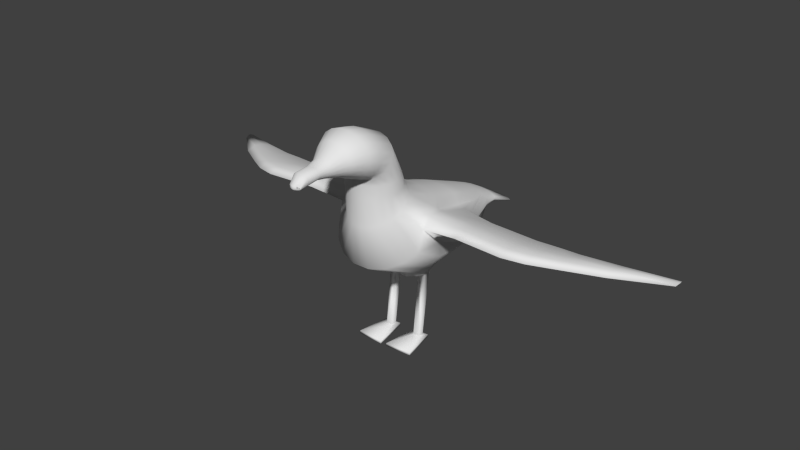 # Source: gaviota.blend  (saved by Blender 2.72.0; exported with 4.5.12 LTS)
import bpy
from mathutils import Matrix  # noqa: F401  (used for matrix-valued properties, if any)

bpy.ops.wm.read_factory_settings(use_empty=True)
scene = bpy.context.scene
scene.name = 'Scene'

# ---- collections
col_collection_1 = bpy.data.collections.new('Collection 1'); scene.collection.children.link(col_collection_1)

# ---- materials (node trees are filled in below, after node groups)
mat_material__2 = bpy.data.materials.new('Material__2')
mat_material__2.alpha_threshold = 0.0
mat_material__2.use_transparent_shadow = False
mat_material__2.roughness = 0.5

# ---- material node trees

# ---- world
world_world = bpy.data.worlds.new('World'); scene.world = world_world
world_world.color = (0.05088, 0.05088, 0.05088)
world_world.use_sun_shadow = False
world_world.sun_shadow_jitter_overblur = 0.0
world_world.cycles.sampling_method = 'MANUAL'
world_world.cycles.sample_map_resolution = 256

# ---- meshes
me_cylinder001 = bpy.data.meshes.new('Cylinder001')
me_cylinder001.from_pydata([(0.7973, 1.873, 2.407), (0.7494, 1.838, 2.407), (0.6235, 1.979, 1.909), (0.6633, 2.05, 1.909), (0.6114, 1.807, 2.407), (0.5087, 1.917, 1.909), (0.3999, 1.783, 2.407), (0.3329, 1.871, 1.909), (0.1405, 1.771, 2.407), (0.1173, 1.846, 1.909), (0.00253, 1.771, 2.407), (0.00253, 1.846, 1.909), (0.1405, 1.974, 2.407), (0.3999, 1.962, 2.407), (0.3329, 2.228, 1.909), (0.1173, 2.253, 1.909), (0.6114, 1.939, 2.407), (0.5087, 2.182, 1.909), (0.7494, 1.908, 2.407), (0.6235, 2.12, 1.909), (0.7431, 2.128, 1.445), (0.6984, 2.015, 1.445), (0.5698, 1.916, 1.445), (0.3728, 1.843, 1.445), (0.1311, 1.803, 1.445), (0.00253, 1.803, 1.445), (0.3728, 2.414, 1.445), (0.1311, 2.453, 1.445), (0.5698, 2.34, 1.445), (0.6984, 2.241, 1.445), (1.084, 1.91, 0.62), (1.102, 2.111, 0.3574), (0.8845, 1.715, 0.6191), (0.5782, 1.57, 0.6183), (0.2024, 1.494, 0.618), (0.00253, 1.494, 0.618), (0.5782, 2.692, 0.6239), (0.2024, 2.769, 0.6243), (0.8845, 2.548, 0.6232), (1.032, 2.348, 0.2917), (1.217, 1.845, -0.07272), (1.243, 2.043, -0.3123), (0.9923, 1.59, -0.1188), (0.6486, 1.4, -0.153), (0.2269, 1.3, -0.1712), (0.00253, 1.3, -0.1712), (0.6486, 2.869, 0.1124), (0.2269, 2.97, 0.1306), (0.8994, 2.68, -0.03521), (1.165, 2.719, -0.2009), (1.217, 1.856, -1.179), (1.243, 2.271, -1.255), (0.9923, 1.527, -1.312), (0.6486, 1.28, -1.411), (0.00253, 1.148, -1.463), (0.2269, 1.148, -1.463), (0.6486, 3.105, -0.6455), (0.2269, 3.218, -0.593), (0.9337, 2.885, -0.8876), (1.165, 2.994, -1.075), (1.217, 2.305, -2.043), (1.243, 2.85, -1.888), (0.9923, 2.07, -2.332), (0.6486, 1.893, -2.548), (0.2269, 1.799, -2.663), (0.00253, 1.799, -2.663), (0.6486, 3.226, -0.8946), (0.2269, 3.313, -0.7837), (0.9923, 3.061, -1.104), (1.165, 3.084, -1.579), (0.6863, 3.103, -2.275), (0.7301, 3.205, -2.004), (0.5599, 3.012, -2.514), (0.3663, 2.945, -2.691), (0.1289, 2.91, -2.786), (0.00253, 2.91, -2.786), (0.3663, 3.465, -1.316), (0.1289, 3.501, -1.222), (0.5599, 3.398, -1.494), (0.6863, 3.308, -1.732), (0.6863, 3.716, -2.345), (0.7301, 3.752, -2.127), (0.5599, 3.685, -2.537), (0.3663, 3.662, -2.68), (0.1289, 3.65, -2.756), (0.00253, 3.65, -2.756), (0.3663, 3.842, -1.574), (0.1289, 3.854, -1.498), (0.5599, 3.819, -1.716), (0.6863, 3.787, -1.908), (0.6863, 4.04, -2.405), (0.7301, 4.066, -2.201), (0.5599, 4.017, -2.584), (0.3663, 4.0, -2.717), (0.1289, 3.991, -2.788), (0.00253, 3.991, -2.788), (0.3663, 4.133, -1.686), (0.1289, 4.142, -1.615), (0.5599, 4.116, -1.819), (0.6863, 4.093, -1.998), (0.6114, 1.873, 2.407), (0.6863, 4.411, -2.551), (0.7301, 4.573, -2.425), (0.5599, 4.268, -2.661), (0.3663, 4.161, -2.743), (0.1289, 4.105, -2.8), (0.00253, 4.105, -2.8), (0.3663, 4.985, -2.108), (0.1289, 5.041, -2.064), (0.5599, 4.879, -2.19), (0.6863, 4.736, -2.3), (0.6863, 4.526, -2.789), (0.7301, 4.729, -2.762), (0.5599, 4.347, -2.813), (0.3663, 4.214, -2.831), (0.1289, 4.144, -2.84), (0.00253, 4.144, -2.84), (0.3663, 5.245, -2.693), (0.1289, 5.315, -2.683), (0.5599, 5.112, -2.711), (0.6863, 4.933, -2.735), (0.6812, 4.621, -3.109), (0.7248, 4.824, -3.117), (0.5558, 4.442, -3.101), (0.3636, 4.309, -3.096), (0.1279, 4.238, -3.093), (0.00253, 4.238, -3.093), (0.3636, 5.34, -3.139), (0.1279, 5.411, -3.141), (0.5558, 5.207, -3.133), (0.6812, 5.028, -3.126), (0.4851, 4.68, -3.488), (0.5161, 4.824, -3.494), (0.3959, 4.552, -3.483), (0.2593, 4.458, -3.479), (0.09171, 4.407, -3.477), (0.00253, 4.407, -3.477), (0.2593, 5.191, -3.509), (0.09171, 5.241, -3.511), (0.3959, 5.096, -3.505), (0.4851, 4.969, -3.5), (0.2527, 4.658, -3.908), (0.2667, 4.743, -3.909), (0.2047, 4.592, -3.907), (0.1268, 4.543, -3.905), (0.04186, 4.518, -3.904), (0.00253, 4.518, -3.904), (0.1264, 4.939, -3.916), (0.04186, 4.959, -3.917), (0.2043, 4.896, -3.914), (0.2525, 4.829, -3.911), (0.2116, 4.679, -4.181), (0.2277, 4.735, -4.185), (0.1703, 4.629, -4.179), (0.1087, 4.593, -4.178), (0.03436, 4.573, -4.177), (0.00253, 4.572, -4.177), (0.1215, 4.865, -4.194), (0.04889, 4.878, -4.195), (0.1797, 4.835, -4.191), (0.2166, 4.79, -4.188), (0.2006, 4.64, -4.524), (0.2135, 4.72, -4.533), (0.1641, 4.596, -4.524), (0.1081, 4.56, -4.525), (0.03436, 4.544, -4.524), (0.00253, 4.544, -4.524), (0.1187, 4.843, -4.555), (0.04889, 4.852, -4.559), (0.1692, 4.82, -4.547), (0.2025, 4.78, -4.538), (0.1532, 4.574, -4.72), (0.1532, 4.574, -4.72), (0.1652, 4.593, -4.72), (0.1253, 4.559, -4.73), (0.08555, 4.548, -4.75), (0.03137, 4.543, -4.772), (0.00253, 4.542, -4.776), (0.095, 4.65, -4.766), (0.04354, 4.657, -4.791), (0.1322, 4.634, -4.742), (0.1571, 4.614, -4.727), (0.09486, 4.65, -4.764), (0.00253, 1.974, 2.407), (0.00253, 1.873, 2.407), (0.1405, 1.873, 2.407), (0.3999, 1.873, 2.407), (0.1322, 4.634, -4.741), (0.1293, 4.592, -4.745), (0.09124, 4.591, -4.773), (0.03789, 4.59, -4.8), (2.172, 2.161, 0.007461), (2.17, 2.419, -0.07067), (2.176, 2.364, -0.5649), (2.174, 2.76, -0.47), (2.176, 2.66, -1.406), (2.174, 3.01, -1.204), (2.176, 2.96, -1.962), (2.174, 3.091, -1.704), (6.622, 2.425, 0.08826), (6.666, 2.47, 0.2206), (6.657, 2.461, 0.2996), (6.562, 2.366, 0.1988), (3.485, 2.297, -0.04105), (4.011, 2.306, -0.04334), (4.01, 2.485, -0.1403), (3.484, 2.486, -0.1361), (4.012, 2.504, -0.5927), (3.485, 2.512, -0.6637), (4.011, 2.738, -0.4816), (3.485, 2.762, -0.5557), (4.012, 2.711, -1.38), (3.485, 2.747, -1.49), (4.011, 2.936, -1.146), (3.485, 2.979, -1.263), (4.012, 2.924, -1.906), (3.485, 2.971, -2.072), (4.011, 3.011, -1.583), (3.485, 3.061, -1.762), (5.471, 2.285, 0.1924), (5.47, 2.424, 0.1149), (4.521, 2.484, -0.09779), (4.522, 2.321, -0.01192), (4.523, 2.491, -0.5066), (5.474, 2.414, -0.1852), (5.471, 2.589, -0.09341), (4.522, 2.701, -0.4071), (5.474, 2.514, -0.6013), (4.523, 2.655, -1.119), (5.472, 2.71, -0.4072), (4.522, 2.868, -0.9089), (5.473, 2.685, -0.9451), (4.523, 2.852, -1.594), (5.472, 2.758, -0.6617), (4.522, 2.932, -1.298), (6.513, 2.324, 0.4348), (6.567, 2.378, 0.4135), (6.55, 2.355, 0.3132), (6.623, 2.429, 0.3665), (0.2693, 1.152, -0.2975), (0.6062, 1.232, -0.283), (0.6062, 1.136, -1.288), (0.2693, 1.031, -1.33), (0.3432, 0.9836, -0.7113), (0.5323, 1.02, -0.7088), (0.5323, 0.9767, -0.8855), (0.3432, 0.9291, -0.8929), (0.3473, -0.7254, -0.9402), (0.5281, -0.7254, -0.9381), (0.5281, -0.7254, -1.082), (0.3473, -0.7255, -1.088), (0.2402, -0.7254, -0.8968), (0.6527, -0.7254, -0.8833), (0.803, -0.7254, -1.816), (0.0899, -0.7254, -1.855), (0.2402, -0.8062, -0.8968), (0.6527, -0.8062, -0.8833), (0.803, -0.8062, -1.816), (0.0899, -0.8063, -1.855), (0.00253, 2.253, 1.909), (0.00253, 2.453, 1.445), (0.00253, 2.769, 0.6243), (0.00253, 2.97, 0.1306), (0.00253, 3.218, -0.593), (0.00253, 3.313, -0.7837), (0.00253, 3.501, -1.222), (0.00253, 3.854, -1.498), (0.00253, 4.142, -1.615), (0.00253, 5.041, -2.064), (0.00253, 5.315, -2.683), (0.00253, 5.411, -3.141), (0.00253, 5.241, -3.511), (0.00253, 4.959, -3.917), (0.00253, 4.877, -4.195), (0.00253, 4.851, -4.559), (0.00253, 4.656, -4.798), (0.00253, 4.589, -4.805), (-0.7923, 1.873, 2.407), (-0.6583, 2.05, 1.909), (-0.6184, 1.979, 1.909), (-0.7443, 1.838, 2.407), (-0.5037, 1.917, 1.909), (-0.6063, 1.807, 2.407), (-0.3279, 1.871, 1.909), (-0.3949, 1.783, 2.407), (-0.1122, 1.846, 1.909), (-0.1355, 1.771, 2.407), (-0.1355, 1.974, 2.407), (-0.1122, 2.253, 1.909), (-0.3279, 2.228, 1.909), (-0.3949, 1.962, 2.407), (-0.5037, 2.182, 1.909), (-0.6063, 1.939, 2.407), (-0.6184, 2.12, 1.909), (-0.7443, 1.908, 2.407), (-0.738, 2.128, 1.445), (-0.6934, 2.015, 1.445), (-0.5648, 1.916, 1.445), (-0.3677, 1.843, 1.445), (-0.1261, 1.803, 1.445), (-0.1261, 2.453, 1.445), (-0.3677, 2.414, 1.445), (-0.5648, 2.34, 1.445), (-0.6934, 2.241, 1.445), (-1.097, 2.111, 0.3574), (-1.079, 1.91, 0.62), (-0.8794, 1.715, 0.6191), (-0.5731, 1.57, 0.6183), (-0.1974, 1.494, 0.618), (-0.1974, 2.769, 0.6243), (-0.5731, 2.692, 0.6239), (-0.8794, 2.548, 0.6232), (-1.027, 2.348, 0.2917), (-1.238, 2.043, -0.3123), (-1.212, 1.845, -0.07272), (-0.9873, 1.59, -0.1188), (-0.6435, 1.4, -0.153), (-0.2218, 1.3, -0.1712), (-0.2218, 2.97, 0.1306), (-0.6435, 2.869, 0.1124), (-0.8943, 2.68, -0.03521), (-1.16, 2.719, -0.2009), (-1.238, 2.271, -1.255), (-1.212, 1.856, -1.179), (-0.9873, 1.527, -1.312), (-0.6435, 1.28, -1.411), (-0.2218, 1.148, -1.463), (-0.2218, 3.218, -0.593), (-0.6435, 3.105, -0.6455), (-0.9286, 2.885, -0.8876), (-1.16, 2.994, -1.075), (-1.238, 2.85, -1.888), (-1.212, 2.305, -2.043), (-0.9873, 2.07, -2.332), (-0.6435, 1.893, -2.548), (-0.2218, 1.799, -2.663), (-0.2218, 3.313, -0.7837), (-0.6435, 3.226, -0.8946), (-0.9873, 3.061, -1.104), (-1.16, 3.084, -1.579), (-0.7251, 3.205, -2.004), (-0.6812, 3.103, -2.275), (-0.5549, 3.012, -2.514), (-0.3613, 2.945, -2.691), (-0.1238, 2.91, -2.786), (-0.1238, 3.501, -1.222), (-0.3613, 3.465, -1.316), (-0.5548, 3.398, -1.494), (-0.6812, 3.308, -1.732), (-0.7251, 3.752, -2.127), (-0.6812, 3.716, -2.345), (-0.5548, 3.685, -2.537), (-0.3613, 3.662, -2.68), (-0.1238, 3.65, -2.756), (-0.1238, 3.854, -1.498), (-0.3613, 3.842, -1.574), (-0.5548, 3.819, -1.716), (-0.6812, 3.787, -1.908), (-0.7251, 4.066, -2.201), (-0.6812, 4.04, -2.405), (-0.5548, 4.017, -2.584), (-0.3613, 4.0, -2.717), (-0.1238, 3.991, -2.788), (-0.1238, 4.142, -1.615), (-0.3613, 4.133, -1.686), (-0.5548, 4.116, -1.819), (-0.6812, 4.093, -1.998), (-0.6063, 1.873, 2.407), (-0.7251, 4.573, -2.425), (-0.6812, 4.411, -2.551), (-0.5548, 4.268, -2.661), (-0.3613, 4.161, -2.743), (-0.1238, 4.105, -2.8), (-0.1238, 5.041, -2.064), (-0.3613, 4.985, -2.108), (-0.5548, 4.879, -2.19), (-0.6812, 4.736, -2.3), (-0.7251, 4.729, -2.762), (-0.6812, 4.526, -2.789), (-0.5548, 4.347, -2.813), (-0.3613, 4.214, -2.831), (-0.1238, 4.144, -2.84), (-0.1238, 5.315, -2.683), (-0.3613, 5.245, -2.693), (-0.5548, 5.112, -2.711), (-0.6812, 4.933, -2.735), (-0.7197, 4.824, -3.117), (-0.6761, 4.621, -3.109), (-0.5507, 4.442, -3.101), (-0.3586, 4.309, -3.096), (-0.1229, 4.238, -3.093), (-0.1229, 5.411, -3.141), (-0.3586, 5.34, -3.139), (-0.5507, 5.207, -3.133), (-0.6761, 5.028, -3.126), (-0.511, 4.824, -3.494), (-0.48, 4.68, -3.488), (-0.3909, 4.552, -3.483), (-0.2542, 4.458, -3.479), (-0.08665, 4.407, -3.477), (-0.08665, 5.241, -3.511), (-0.2542, 5.191, -3.509), (-0.3909, 5.096, -3.505), (-0.48, 4.969, -3.5), (-0.2617, 4.743, -3.909), (-0.2476, 4.658, -3.908), (-0.1997, 4.592, -3.907), (-0.1217, 4.543, -3.905), (-0.0368, 4.518, -3.904), (-0.0368, 4.959, -3.917), (-0.1214, 4.939, -3.916), (-0.1992, 4.896, -3.914), (-0.2474, 4.829, -3.911), (-0.2226, 4.735, -4.185), (-0.2065, 4.679, -4.181), (-0.1652, 4.629, -4.179), (-0.1037, 4.593, -4.178), (-0.0293, 4.573, -4.177), (-0.04383, 4.878, -4.195), (-0.1164, 4.865, -4.194), (-0.1747, 4.835, -4.191), (-0.2116, 4.79, -4.188), (-0.2085, 4.72, -4.533), (-0.1956, 4.64, -4.524), (-0.159, 4.596, -4.524), (-0.1031, 4.56, -4.525), (-0.0293, 4.544, -4.524), (-0.04383, 4.852, -4.559), (-0.1136, 4.843, -4.555), (-0.1641, 4.82, -4.547), (-0.1974, 4.78, -4.538), (-0.1601, 4.593, -4.72), (-0.1481, 4.574, -4.72), (-0.1203, 4.559, -4.73), (-0.08049, 4.548, -4.75), (-0.02631, 4.543, -4.772), (-0.03848, 4.657, -4.791), (-0.08994, 4.65, -4.766), (-0.1272, 4.634, -4.742), (-0.152, 4.614, -4.727), (-0.0898, 4.65, -4.764), (-0.1355, 1.873, 2.407), (-0.3949, 1.873, 2.407), (-0.1271, 4.634, -4.741), (-0.1242, 4.592, -4.745), (-0.08618, 4.591, -4.773), (-0.03283, 4.59, -4.8), (-2.165, 2.419, -0.07067), (-2.167, 2.161, 0.007461), (-2.171, 2.364, -0.5649), (-2.169, 2.76, -0.47), (-2.171, 2.66, -1.406), (-2.169, 3.01, -1.204), (-2.171, 2.96, -1.962), (-2.169, 3.091, -1.704), (-6.617, 2.425, 0.08826), (-6.557, 2.366, 0.1988), (-6.652, 2.461, 0.2996), (-6.661, 2.47, 0.2206), (-3.48, 2.297, -0.04105), (-3.479, 2.486, -0.1361), (-4.005, 2.485, -0.1403), (-4.006, 2.306, -0.04334), (-4.007, 2.504, -0.5927), (-3.48, 2.512, -0.6637), (-3.48, 2.762, -0.5557), (-4.006, 2.738, -0.4816), (-4.007, 2.711, -1.38), (-3.48, 2.747, -1.49), (-3.48, 2.979, -1.263), (-4.006, 2.936, -1.146), (-4.007, 2.924, -1.906), (-3.48, 2.971, -2.072), (-3.48, 3.061, -1.762), (-4.006, 3.011, -1.583), (-5.466, 2.285, 0.1924), (-4.517, 2.321, -0.01192), (-4.516, 2.484, -0.09779), (-5.465, 2.424, 0.1149), (-4.518, 2.491, -0.5066), (-5.469, 2.414, -0.1852), (-4.517, 2.701, -0.4071), (-5.466, 2.589, -0.09341), (-5.469, 2.514, -0.6013), (-4.518, 2.655, -1.119), (-4.517, 2.868, -0.9089), (-5.467, 2.71, -0.4072), (-5.468, 2.685, -0.9451), (-4.518, 2.852, -1.594), (-4.517, 2.932, -1.298), (-5.467, 2.758, -0.6617), (-6.508, 2.324, 0.4348), (-6.562, 2.378, 0.4135), (-6.545, 2.355, 0.3132), (-6.618, 2.429, 0.3665), (-0.6011, 1.232, -0.283), (-0.2642, 1.152, -0.2975), (-0.6011, 1.136, -1.288), (-0.2642, 1.031, -1.33), (-0.5272, 1.02, -0.7088), (-0.3382, 0.9836, -0.7113), (-0.5272, 0.9767, -0.8855), (-0.3382, 0.9291, -0.8929), (-0.5231, -0.7254, -0.9381), (-0.3423, -0.7254, -0.9402), (-0.5231, -0.7254, -1.082), (-0.3423, -0.7255, -1.088), (-0.6477, -0.7254, -0.8833), (-0.2352, -0.7254, -0.8968), (-0.798, -0.7254, -1.816), (-0.08484, -0.7254, -1.855), (-0.6477, -0.8062, -0.8833), (-0.2352, -0.8062, -0.8968), (-0.798, -0.8062, -1.816), (-0.08484, -0.8063, -1.855)], [], [(0, 1, 2, 3), (1, 4, 5, 2), (4, 6, 7, 5), (6, 8, 9, 7), (10, 11, 9, 8), (12, 13, 14, 15), (13, 16, 17, 14), (16, 18, 19, 17), (18, 0, 3, 19), (20, 3, 2, 21), (22, 21, 2, 5), (5, 7, 23, 22), (7, 9, 24, 23), (9, 11, 25, 24), (15, 14, 26, 27), (14, 17, 28, 26), (17, 19, 29, 28), (19, 3, 20, 29), (21, 30, 31, 20), (21, 22, 32, 30), (22, 23, 33, 32), (23, 24, 34, 33), (24, 25, 35, 34), (27, 26, 36, 37), (26, 28, 38, 36), (28, 29, 39, 38), (29, 20, 31, 39), (31, 30, 40, 41), (30, 32, 42, 40), (32, 33, 43, 42), (33, 34, 44, 43), (34, 35, 45, 44), (37, 36, 46, 47), (36, 38, 48, 46), (38, 39, 49, 48), (41, 40, 50, 51), (40, 42, 52, 50), (42, 43, 53, 52), (45, 54, 55, 44), (47, 46, 56, 57), (46, 48, 58, 56), (48, 49, 59, 58), (51, 50, 60, 61), (50, 52, 62, 60), (52, 53, 63, 62), (53, 55, 64, 63), (54, 65, 64, 55), (57, 56, 66, 67), (56, 58, 68, 66), (58, 59, 69, 68), (61, 60, 70, 71), (60, 62, 72, 70), (62, 63, 73, 72), (63, 64, 74, 73), (65, 75, 74, 64), (67, 66, 76, 77), (66, 68, 78, 76), (68, 69, 79, 78), (69, 61, 71, 79), (71, 70, 80, 81), (70, 72, 82, 80), (72, 73, 83, 82), (73, 74, 84, 83), (75, 85, 84, 74), (77, 76, 86, 87), (76, 78, 88, 86), (78, 79, 89, 88), (79, 71, 81, 89), (81, 80, 90, 91), (80, 82, 92, 90), (82, 83, 93, 92), (83, 84, 94, 93), (85, 95, 94, 84), (87, 86, 96, 97), (86, 88, 98, 96), (88, 89, 99, 98), (89, 81, 91, 99), (100, 0, 18, 16), (91, 90, 101, 102), (90, 92, 103, 101), (92, 93, 104, 103), (93, 94, 105, 104), (95, 106, 105, 94), (97, 96, 107, 108), (96, 98, 109, 107), (98, 99, 110, 109), (99, 91, 102, 110), (102, 101, 111, 112), (101, 103, 113, 111), (103, 104, 114, 113), (104, 105, 115, 114), (106, 116, 115, 105), (108, 107, 117, 118), (107, 109, 119, 117), (109, 110, 120, 119), (110, 102, 112, 120), (112, 111, 121, 122), (111, 113, 123, 121), (113, 114, 124, 123), (114, 115, 125, 124), (116, 126, 125, 115), (118, 117, 127, 128), (117, 119, 129, 127), (119, 120, 130, 129), (120, 112, 122, 130), (122, 121, 131, 132), (121, 123, 133, 131), (123, 124, 134, 133), (124, 125, 135, 134), (126, 136, 135, 125), (128, 127, 137, 138), (127, 129, 139, 137), (129, 130, 140, 139), (130, 122, 132, 140), (132, 131, 141, 142), (131, 133, 143, 141), (133, 134, 144, 143), (134, 135, 145, 144), (136, 146, 145, 135), (138, 137, 147, 148), (137, 139, 149, 147), (139, 140, 150, 149), (140, 132, 142, 150), (142, 141, 151, 152), (141, 143, 153, 151), (143, 144, 154, 153), (144, 145, 155, 154), (146, 156, 155, 145), (148, 147, 157, 158), (147, 149, 159, 157), (149, 150, 160, 159), (150, 142, 152, 160), (152, 151, 161, 162), (151, 153, 163, 161), (153, 154, 164, 163), (154, 155, 165, 164), (156, 166, 165, 155), (158, 157, 167, 168), (157, 159, 169, 167), (159, 160, 170, 169), (160, 152, 162, 170), (162, 161, 171, 172), (162, 172, 173), (161, 163, 174, 171), (163, 164, 175, 174), (164, 165, 176, 175), (166, 177, 176, 165), (168, 167, 178, 179), (167, 169, 180, 178), (169, 170, 181, 180), (170, 162, 173, 181), (178, 180, 182), (183, 184, 185, 12), (13, 12, 185, 186), (16, 13, 186, 100), (185, 8, 6, 186), (186, 6, 4, 100), (1, 0, 100, 4), (187, 180, 181, 173), (187, 173, 188), (173, 172, 171, 174), (188, 173, 174), (182, 180, 187, 188), (182, 188, 189, 178), (175, 189, 188, 174), (179, 178, 189, 190), (190, 189, 175, 176), (31, 191, 192, 39), (41, 193, 191, 31), (49, 39, 192, 194), (51, 195, 193, 41), (59, 49, 194, 196), (61, 197, 195, 51), (69, 59, 196, 198), (61, 69, 198, 197), (199, 200, 201, 202), (203, 204, 205, 206), (207, 204, 203, 208), (206, 205, 209, 210), (211, 207, 208, 212), (210, 209, 213, 214), (215, 211, 212, 216), (214, 213, 217, 218), (218, 217, 215, 216), (191, 203, 206, 192), (193, 208, 203, 191), (206, 210, 194, 192), (195, 212, 208, 193), (210, 214, 196, 194), (197, 216, 212, 195), (214, 218, 198, 196), (218, 216, 197, 198), (219, 220, 221, 222), (223, 224, 219, 222), (220, 225, 226, 221), (227, 224, 223, 228), (226, 225, 229, 230), (231, 227, 228, 232), (230, 229, 233, 234), (234, 233, 231, 232), (235, 236, 220, 219), (224, 237, 235, 219), (236, 238, 225, 220), (202, 237, 224, 227), (225, 238, 201, 229), (199, 202, 227, 231), (229, 201, 200, 233), (233, 200, 199, 231), (204, 222, 221, 205), (223, 222, 204, 207), (205, 221, 226, 209), (228, 223, 207, 211), (209, 226, 230, 213), (232, 228, 211, 215), (213, 230, 234, 217), (217, 234, 232, 215), (236, 235, 237, 238), (238, 237, 202, 201), (43, 44, 239, 240), (53, 43, 240, 241), (44, 55, 242, 239), (55, 53, 241, 242), (240, 239, 243, 244), (241, 240, 244, 245), (239, 242, 246, 243), (242, 241, 245, 246), (244, 243, 247, 248), (245, 244, 248, 249), (243, 246, 250, 247), (246, 245, 249, 250), (248, 247, 251, 252), (249, 248, 252, 253), (247, 250, 254, 251), (250, 249, 253, 254), (252, 251, 255, 256), (253, 252, 256, 257), (251, 254, 258, 255), (254, 253, 257, 258), (255, 258, 257, 256), (183, 12, 15, 259), (15, 27, 260, 259), (27, 37, 261, 260), (37, 47, 262, 261), (47, 57, 263, 262), (57, 67, 264, 263), (264, 67, 77, 265), (77, 87, 266, 265), (87, 97, 267, 266), (97, 108, 268, 267), (108, 118, 269, 268), (118, 128, 270, 269), (270, 128, 138, 271), (271, 138, 148, 272), (148, 158, 273, 272), (158, 168, 274, 273), (168, 179, 275, 274), (8, 185, 184, 10), (275, 179, 190, 276), (276, 190, 176, 177), (277, 278, 279, 280), (280, 279, 281, 282), (282, 281, 283, 284), (284, 283, 285, 286), (10, 286, 285, 11), (287, 288, 289, 290), (290, 289, 291, 292), (292, 291, 293, 294), (294, 293, 278, 277), (295, 296, 279, 278), (297, 281, 279, 296), (281, 297, 298, 283), (283, 298, 299, 285), (285, 299, 25, 11), (288, 300, 301, 289), (289, 301, 302, 291), (291, 302, 303, 293), (293, 303, 295, 278), (296, 295, 304, 305), (296, 305, 306, 297), (297, 306, 307, 298), (298, 307, 308, 299), (299, 308, 35, 25), (300, 309, 310, 301), (301, 310, 311, 302), (302, 311, 312, 303), (303, 312, 304, 295), (304, 313, 314, 305), (305, 314, 315, 306), (306, 315, 316, 307), (307, 316, 317, 308), (308, 317, 45, 35), (309, 318, 319, 310), (310, 319, 320, 311), (311, 320, 321, 312), (313, 322, 323, 314), (314, 323, 324, 315), (315, 324, 325, 316), (45, 317, 326, 54), (318, 327, 328, 319), (319, 328, 329, 320), (320, 329, 330, 321), (322, 331, 332, 323), (323, 332, 333, 324), (324, 333, 334, 325), (325, 334, 335, 326), (54, 326, 335, 65), (327, 336, 337, 328), (328, 337, 338, 329), (329, 338, 339, 330), (331, 340, 341, 332), (332, 341, 342, 333), (333, 342, 343, 334), (334, 343, 344, 335), (65, 335, 344, 75), (336, 345, 346, 337), (337, 346, 347, 338), (338, 347, 348, 339), (339, 348, 340, 331), (340, 349, 350, 341), (341, 350, 351, 342), (342, 351, 352, 343), (343, 352, 353, 344), (75, 344, 353, 85), (345, 354, 355, 346), (346, 355, 356, 347), (347, 356, 357, 348), (348, 357, 349, 340), (349, 358, 359, 350), (350, 359, 360, 351), (351, 360, 361, 352), (352, 361, 362, 353), (85, 353, 362, 95), (354, 363, 364, 355), (355, 364, 365, 356), (356, 365, 366, 357), (357, 366, 358, 349), (294, 277, 367, 292), (358, 368, 369, 359), (359, 369, 370, 360), (360, 370, 371, 361), (361, 371, 372, 362), (95, 362, 372, 106), (363, 373, 374, 364), (364, 374, 375, 365), (365, 375, 376, 366), (366, 376, 368, 358), (368, 377, 378, 369), (369, 378, 379, 370), (370, 379, 380, 371), (371, 380, 381, 372), (106, 372, 381, 116), (373, 382, 383, 374), (374, 383, 384, 375), (375, 384, 385, 376), (376, 385, 377, 368), (377, 386, 387, 378), (378, 387, 388, 379), (379, 388, 389, 380), (380, 389, 390, 381), (116, 381, 390, 126), (382, 391, 392, 383), (383, 392, 393, 384), (384, 393, 394, 385), (385, 394, 386, 377), (386, 395, 396, 387), (387, 396, 397, 388), (388, 397, 398, 389), (389, 398, 399, 390), (126, 390, 399, 136), (391, 400, 401, 392), (392, 401, 402, 393), (393, 402, 403, 394), (394, 403, 395, 386), (395, 404, 405, 396), (396, 405, 406, 397), (397, 406, 407, 398), (398, 407, 408, 399), (136, 399, 408, 146), (400, 409, 410, 401), (401, 410, 411, 402), (402, 411, 412, 403), (403, 412, 404, 395), (404, 413, 414, 405), (405, 414, 415, 406), (406, 415, 416, 407), (407, 416, 417, 408), (146, 408, 417, 156), (409, 418, 419, 410), (410, 419, 420, 411), (411, 420, 421, 412), (412, 421, 413, 404), (413, 422, 423, 414), (414, 423, 424, 415), (415, 424, 425, 416), (416, 425, 426, 417), (156, 417, 426, 166), (418, 427, 428, 419), (419, 428, 429, 420), (420, 429, 430, 421), (421, 430, 422, 413), (422, 431, 432), (422, 432, 423), (423, 432, 433, 424), (424, 433, 434, 425), (425, 434, 435, 426), (166, 426, 435, 177), (427, 436, 437, 428), (428, 437, 438, 429), (429, 438, 439, 430), (430, 439, 431, 422), (437, 440, 438), (183, 287, 441, 184), (290, 442, 441, 287), (292, 367, 442, 290), (441, 442, 284, 286), (442, 367, 282, 284), (367, 277, 280, 282), (443, 444, 431, 439), (443, 439, 438), (432, 431, 433), (444, 433, 431), (443, 438, 440, 444), (445, 444, 440, 437), (434, 433, 444, 445), (436, 446, 445, 437), (446, 435, 434, 445), (304, 312, 447, 448), (313, 304, 448, 449), (321, 450, 447, 312), (322, 313, 449, 451), (330, 452, 450, 321), (331, 322, 451, 453), (339, 454, 452, 330), (331, 453, 454, 339), (455, 456, 457, 458), (459, 460, 461, 462), (463, 464, 459, 462), (460, 465, 466, 461), (467, 468, 464, 463), (465, 469, 470, 466), (471, 472, 468, 467), (469, 473, 474, 470), (473, 472, 471, 474), (448, 447, 460, 459), (449, 448, 459, 464), (460, 447, 450, 465), (451, 449, 464, 468), (465, 450, 452, 469), (453, 451, 468, 472), (469, 452, 454, 473), (473, 454, 453, 472), (475, 476, 477, 478), (479, 476, 475, 480), (478, 477, 481, 482), (483, 484, 479, 480), (481, 485, 486, 482), (487, 488, 484, 483), (485, 489, 490, 486), (489, 488, 487, 490), (491, 475, 478, 492), (480, 475, 491, 493), (492, 478, 482, 494), (456, 483, 480, 493), (482, 486, 457, 494), (455, 487, 483, 456), (486, 490, 458, 457), (490, 487, 455, 458), (462, 461, 477, 476), (479, 463, 462, 476), (461, 466, 481, 477), (484, 467, 463, 479), (466, 470, 485, 481), (488, 471, 467, 484), (470, 474, 489, 485), (474, 471, 488, 489), (492, 494, 493, 491), (494, 457, 456, 493), (316, 495, 496, 317), (325, 497, 495, 316), (317, 496, 498, 326), (326, 498, 497, 325), (495, 499, 500, 496), (497, 501, 499, 495), (496, 500, 502, 498), (498, 502, 501, 497), (499, 503, 504, 500), (501, 505, 503, 499), (500, 504, 506, 502), (502, 506, 505, 501), (503, 507, 508, 504), (505, 509, 507, 503), (504, 508, 510, 506), (506, 510, 509, 505), (507, 511, 512, 508), (509, 513, 511, 507), (508, 512, 514, 510), (510, 514, 513, 509), (512, 511, 513, 514), (183, 259, 288, 287), (288, 259, 260, 300), (300, 260, 261, 309), (309, 261, 262, 318), (318, 262, 263, 327), (327, 263, 264, 336), (264, 265, 345, 336), (345, 265, 266, 354), (354, 266, 267, 363), (363, 267, 268, 373), (373, 268, 269, 382), (382, 269, 270, 391), (270, 271, 400, 391), (271, 272, 409, 400), (409, 272, 273, 418), (418, 273, 274, 427), (427, 274, 275, 436), (286, 10, 184, 441), (275, 276, 446, 436), (276, 177, 435, 446)])
me_cylinder001.polygons.foreach_set('use_smooth', [True] * 518)
_uv = me_cylinder001.uv_layers.new(name='UVMap')
_uv.uv.foreach_set('vector', [0.1158, 0.2536, 0.1119, 0.2523, 0.1735, 0.2489, 0.1757, 0.2674, 0.1119, 0.2523, 0.114, 0.2353, 0.1699, 0.2233, 0.1735, 0.2489, 0.114, 0.2353, 0.1118, 0.2057, 0.1642, 0.191, 0.1699, 0.2233, 0.1118, 0.2057, 0.1043, 0.1673, 0.1558, 0.1555, 0.1642, 0.191, 0.09988, 0.1461, 0.1511, 0.1375, 0.1558, 0.1555, 0.1043, 0.1673, 0.08849, 0.3413, 0.1051, 0.3049, 0.1628, 0.3401, 0.1486, 0.3729, 0.1051, 0.3049, 0.1149, 0.2762, 0.1723, 0.3098, 0.1628, 0.3401, 0.1149, 0.2762, 0.1161, 0.2592, 0.1761, 0.2853, 0.1723, 0.3098, 0.1161, 0.2592, 0.1158, 0.2536, 0.1757, 0.2674, 0.1761, 0.2853, 0.2278, 0.2732, 0.1757, 0.2674, 0.1735, 0.2489, 0.2248, 0.2493, 0.2195, 0.2189, 0.2248, 0.2493, 0.1735, 0.2489, 0.1699, 0.2233, 0.1699, 0.2233, 0.1642, 0.191, 0.2123, 0.1821, 0.2195, 0.2189, 0.1642, 0.191, 0.1558, 0.1555, 0.2022, 0.1422, 0.2123, 0.1821, 0.1558, 0.1555, 0.1511, 0.1375, 0.1956, 0.1224, 0.2022, 0.1422, 0.1486, 0.3729, 0.1628, 0.3401, 0.215, 0.3621, 0.1994, 0.3992, 0.1628, 0.3401, 0.1723, 0.3098, 0.2249, 0.3271, 0.215, 0.3621, 0.1723, 0.3098, 0.1761, 0.2853, 0.2284, 0.298, 0.2249, 0.3271, 0.1761, 0.2853, 0.1757, 0.2674, 0.2278, 0.2732, 0.2284, 0.298, 0.2248, 0.2493, 0.3299, 0.2518, 0.3531, 0.2822, 0.2278, 0.2732, 0.2248, 0.2493, 0.2195, 0.2189, 0.323, 0.2122, 0.3299, 0.2518, 0.2195, 0.2189, 0.2123, 0.1821, 0.312, 0.1622, 0.323, 0.2122, 0.2123, 0.1821, 0.2022, 0.1422, 0.2965, 0.1045, 0.312, 0.1622, 0.2022, 0.1422, 0.1956, 0.1224, 0.2857, 0.07494, 0.2965, 0.1045, 0.1994, 0.3992, 0.215, 0.3621, 0.3132, 0.3911, 0.2884, 0.4461, 0.215, 0.3621, 0.2249, 0.3271, 0.3284, 0.3424, 0.3132, 0.3911, 0.2249, 0.3271, 0.2284, 0.298, 0.3594, 0.3103, 0.3284, 0.3424, 0.2284, 0.298, 0.2278, 0.2732, 0.3531, 0.2822, 0.3594, 0.3103, 0.3531, 0.2822, 0.3299, 0.2518, 0.4008, 0.2534, 0.4257, 0.2832, 0.3299, 0.2518, 0.323, 0.2122, 0.3998, 0.202, 0.4008, 0.2534, 0.323, 0.2122, 0.312, 0.1622, 0.3943, 0.1428, 0.3998, 0.202, 0.312, 0.1622, 0.2965, 0.1045, 0.3834, 0.07863, 0.3943, 0.1428, 0.2965, 0.1045, 0.2857, 0.07494, 0.3765, 0.04432, 0.3834, 0.07863, 0.2884, 0.4461, 0.3132, 0.3911, 0.3717, 0.4118, 0.3444, 0.4743, 0.3132, 0.3911, 0.3284, 0.3424, 0.3947, 0.3661, 0.3717, 0.4118, 0.3284, 0.3424, 0.3594, 0.3103, 0.4286, 0.3399, 0.3947, 0.3661, 0.4257, 0.2832, 0.4008, 0.2534, 0.5094, 0.235, 0.5257, 0.2962, 0.4008, 0.2534, 0.3998, 0.202, 0.5179, 0.1781, 0.5094, 0.235, 0.3998, 0.202, 0.3943, 0.1428, 0.5205, 0.1174, 0.5179, 0.1781, 0.3765, 0.04432, 0.5224, 0.02382, 0.5229, 0.05719, 0.3834, 0.07863, 0.3444, 0.4743, 0.3717, 0.4118, 0.4515, 0.4517, 0.4217, 0.5141, 0.3717, 0.4118, 0.3947, 0.3661, 0.4824, 0.4006, 0.4515, 0.4517, 0.3947, 0.3661, 0.4286, 0.3399, 0.5192, 0.3798, 0.4824, 0.4006, 0.5257, 0.2962, 0.5094, 0.235, 0.6054, 0.2914, 0.5888, 0.3711, 0.5094, 0.235, 0.5179, 0.1781, 0.6393, 0.2482, 0.6054, 0.2914, 0.5179, 0.1781, 0.5205, 0.1174, 0.6624, 0.1761, 0.6393, 0.2482, 0.5205, 0.1174, 0.5229, 0.05719, 0.6792, 0.1028, 0.6624, 0.1761, 0.5224, 0.02382, 0.6856, 0.06605, 0.6792, 0.1028, 0.5229, 0.05719, 0.4217, 0.5141, 0.4515, 0.4517, 0.4827, 0.4682, 0.4458, 0.5259, 0.4515, 0.4517, 0.4824, 0.4006, 0.515, 0.414, 0.4827, 0.4682, 0.4824, 0.4006, 0.5192, 0.3798, 0.5643, 0.3987, 0.515, 0.414, 0.5888, 0.3711, 0.6054, 0.2914, 0.652, 0.4364, 0.6193, 0.4594, 0.6054, 0.2914, 0.6393, 0.2482, 0.687, 0.4152, 0.652, 0.4364, 0.6393, 0.2482, 0.6934, 0.2282, 0.7254, 0.4, 0.687, 0.4152, 0.6934, 0.2282, 0.756, 0.2141, 0.767, 0.3911, 0.7254, 0.4, 0.7892, 0.2128, 0.7884, 0.3894, 0.767, 0.3911, 0.756, 0.2141, 0.4458, 0.5259, 0.4827, 0.4682, 0.5187, 0.534, 0.4883, 0.5635, 0.4827, 0.4682, 0.515, 0.414, 0.5518, 0.5063, 0.5187, 0.534, 0.515, 0.414, 0.5643, 0.3987, 0.5853, 0.4821, 0.5518, 0.5063, 0.5643, 0.3987, 0.5888, 0.3711, 0.6193, 0.4594, 0.5853, 0.4821, 0.6193, 0.4594, 0.652, 0.4364, 0.6724, 0.5341, 0.6472, 0.5439, 0.652, 0.4364, 0.687, 0.4152, 0.7012, 0.524, 0.6724, 0.5341, 0.687, 0.4152, 0.7254, 0.4, 0.7351, 0.5145, 0.7012, 0.524, 0.7254, 0.4, 0.767, 0.3911, 0.7729, 0.5064, 0.7351, 0.5145, 0.7884, 0.3894, 0.7925, 0.5034, 0.7729, 0.5064, 0.767, 0.3911, 0.4883, 0.5635, 0.5187, 0.534, 0.5622, 0.5855, 0.5304, 0.6085, 0.5187, 0.534, 0.5518, 0.5063, 0.5933, 0.5672, 0.5622, 0.5855, 0.5518, 0.5063, 0.5853, 0.4821, 0.6218, 0.554, 0.5933, 0.5672, 0.5853, 0.4821, 0.6193, 0.4594, 0.6472, 0.5439, 0.6218, 0.554, 0.6472, 0.5439, 0.6724, 0.5341, 0.6873, 0.5862, 0.6644, 0.5934, 0.6724, 0.5341, 0.7012, 0.524, 0.7149, 0.5776, 0.6873, 0.5862, 0.7012, 0.524, 0.7351, 0.5145, 0.7477, 0.5676, 0.7149, 0.5776, 0.7351, 0.5145, 0.7729, 0.5064, 0.7845, 0.5568, 0.7477, 0.5676, 0.7925, 0.5034, 0.8035, 0.5511, 0.7845, 0.5568, 0.7729, 0.5064, 0.5304, 0.6085, 0.5622, 0.5855, 0.5866, 0.6273, 0.5541, 0.6475, 0.5622, 0.5855, 0.5933, 0.5672, 0.6164, 0.6116, 0.5866, 0.6273, 0.5933, 0.5672, 0.6218, 0.554, 0.6421, 0.6009, 0.6164, 0.6116, 0.6218, 0.554, 0.6472, 0.5439, 0.6644, 0.5934, 0.6421, 0.6009, 0.09482, 0.2709, 0.1158, 0.2536, 0.1161, 0.2592, 0.102, 0.2791, 0.6644, 0.5934, 0.6873, 0.5862, 0.7103, 0.6451, 0.6964, 0.6728, 0.6873, 0.5862, 0.7149, 0.5776, 0.7301, 0.6178, 0.7103, 0.6451, 0.7149, 0.5776, 0.7477, 0.5676, 0.7569, 0.5927, 0.7301, 0.6178, 0.7477, 0.5676, 0.7845, 0.5568, 0.7902, 0.5715, 0.7569, 0.5927, 0.8035, 0.5511, 0.8084, 0.5629, 0.7902, 0.5715, 0.7845, 0.5568, 0.5541, 0.6475, 0.5866, 0.6273, 0.6476, 0.7558, 0.6204, 0.7822, 0.5866, 0.6273, 0.6164, 0.6116, 0.6686, 0.7282, 0.6476, 0.7558, 0.6164, 0.6116, 0.6421, 0.6009, 0.684, 0.7005, 0.6686, 0.7282, 0.6421, 0.6009, 0.6644, 0.5934, 0.6964, 0.6728, 0.684, 0.7005, 0.6964, 0.6728, 0.7103, 0.6451, 0.7339, 0.667, 0.7286, 0.7006, 0.7103, 0.6451, 0.7301, 0.6178, 0.7456, 0.6342, 0.7339, 0.667, 0.7301, 0.6178, 0.7569, 0.5927, 0.7657, 0.6032, 0.7456, 0.6342, 0.7569, 0.5927, 0.7902, 0.5715, 0.7936, 0.5758, 0.7657, 0.6032, 0.8084, 0.5629, 0.8099, 0.5645, 0.7936, 0.5758, 0.7902, 0.5715, 0.6204, 0.7822, 0.6476, 0.7558, 0.6999, 0.8063, 0.6743, 0.8381, 0.6476, 0.7558, 0.6686, 0.7282, 0.7173, 0.7712, 0.6999, 0.8063, 0.6686, 0.7282, 0.684, 0.7005, 0.7258, 0.7363, 0.7173, 0.7712, 0.684, 0.7005, 0.6964, 0.6728, 0.7286, 0.7006, 0.7258, 0.7363, 0.7286, 0.7006, 0.7339, 0.667, 0.7651, 0.6871, 0.7637, 0.7166, 0.7339, 0.667, 0.7456, 0.6342, 0.7732, 0.6565, 0.7651, 0.6871, 0.7456, 0.6342, 0.7657, 0.6032, 0.7892, 0.6258, 0.7732, 0.6565, 0.7657, 0.6032, 0.7936, 0.5758, 0.8132, 0.5967, 0.7892, 0.6258, 0.8099, 0.5645, 0.8279, 0.5837, 0.8132, 0.5967, 0.7936, 0.5758, 0.7639, 0.8563, 0.7445, 0.8181, 0.7907, 0.8053, 0.81, 0.837, 0.7445, 0.8181, 0.7306, 0.7774, 0.7762, 0.7749, 0.7907, 0.8053, 0.7306, 0.7774, 0.7258, 0.7363, 0.7672, 0.7456, 0.7762, 0.7749, 0.7258, 0.7363, 0.7286, 0.7006, 0.7637, 0.7166, 0.7672, 0.7456, 0.7637, 0.7166, 0.7651, 0.6871, 0.8166, 0.6945, 0.8147, 0.7174, 0.7651, 0.6871, 0.7732, 0.6565, 0.823, 0.6716, 0.8166, 0.6945, 0.7732, 0.6565, 0.7892, 0.6258, 0.834, 0.6487, 0.823, 0.6716, 0.7892, 0.6258, 0.8132, 0.5967, 0.8499, 0.6265, 0.834, 0.6487, 0.8279, 0.5837, 0.8597, 0.6163, 0.8499, 0.6265, 0.8132, 0.5967, 0.81, 0.837, 0.7907, 0.8053, 0.8343, 0.7873, 0.8495, 0.8104, 0.7907, 0.8053, 0.7762, 0.7749, 0.8236, 0.7637, 0.8343, 0.7873, 0.7762, 0.7749, 0.7672, 0.7456, 0.817, 0.7404, 0.8236, 0.7637, 0.7672, 0.7456, 0.7637, 0.7166, 0.8147, 0.7174, 0.817, 0.7404, 0.8147, 0.7174, 0.8166, 0.6945, 0.8751, 0.6929, 0.8746, 0.7085, 0.8166, 0.6945, 0.823, 0.6716, 0.8778, 0.6789, 0.8751, 0.6929, 0.823, 0.6716, 0.834, 0.6487, 0.8828, 0.6648, 0.8778, 0.6789, 0.834, 0.6487, 0.8499, 0.6265, 0.889, 0.6524, 0.8828, 0.6648, 0.8597, 0.6163, 0.8923, 0.6474, 0.889, 0.6524, 0.8499, 0.6265, 0.8495, 0.8104, 0.8343, 0.7873, 0.8865, 0.7542, 0.8941, 0.7668, 0.8343, 0.7873, 0.8236, 0.7637, 0.88, 0.7397, 0.8865, 0.7542, 0.8236, 0.7637, 0.817, 0.7404, 0.876, 0.7247, 0.88, 0.7397, 0.817, 0.7404, 0.8147, 0.7174, 0.8746, 0.7085, 0.876, 0.7247, 0.8746, 0.7085, 0.8751, 0.6929, 0.9055, 0.6972, 0.9049, 0.7074, 0.8751, 0.6929, 0.8778, 0.6789, 0.9074, 0.6866, 0.9055, 0.6972, 0.8778, 0.6789, 0.8828, 0.6648, 0.9105, 0.6757, 0.9074, 0.6866, 0.8828, 0.6648, 0.889, 0.6524, 0.914, 0.6644, 0.9105, 0.6757, 0.8923, 0.6474, 0.9156, 0.6598, 0.914, 0.6644, 0.889, 0.6524, 0.8941, 0.7668, 0.8865, 0.7542, 0.9128, 0.7375, 0.9189, 0.7481, 0.8865, 0.7542, 0.88, 0.7397, 0.9083, 0.7273, 0.9128, 0.7375, 0.88, 0.7397, 0.876, 0.7247, 0.9058, 0.7173, 0.9083, 0.7273, 0.876, 0.7247, 0.8746, 0.7085, 0.9049, 0.7074, 0.9058, 0.7173, 0.9049, 0.7074, 0.9055, 0.6972, 0.9424, 0.6933, 0.9417, 0.7052, 0.9055, 0.6972, 0.9074, 0.6866, 0.9444, 0.6852, 0.9424, 0.6933, 0.9074, 0.6866, 0.9105, 0.6757, 0.947, 0.6753, 0.9444, 0.6852, 0.9105, 0.6757, 0.914, 0.6644, 0.9492, 0.6639, 0.947, 0.6753, 0.9156, 0.6598, 0.95, 0.6591, 0.9492, 0.6639, 0.914, 0.6644, 0.9189, 0.7481, 0.9128, 0.7375, 0.9483, 0.7262, 0.9542, 0.7344, 0.9128, 0.7375, 0.9083, 0.7273, 0.9444, 0.7199, 0.9483, 0.7262, 0.9083, 0.7273, 0.9058, 0.7173, 0.9421, 0.7135, 0.9444, 0.7199, 0.9058, 0.7173, 0.9049, 0.7074, 0.9417, 0.7052, 0.9421, 0.7135, 0.9417, 0.7052, 0.9424, 0.6933, 0.9649, 0.6839, 0.9649, 0.6838, 0.9417, 0.7052, 0.9649, 0.6838, 0.9645, 0.6867, 0.9424, 0.6933, 0.9444, 0.6852, 0.967, 0.6796, 0.9649, 0.6839, 0.9444, 0.6852, 0.947, 0.6753, 0.9707, 0.674, 0.967, 0.6796, 0.947, 0.6753, 0.9492, 0.6639, 0.9746, 0.6661, 0.9707, 0.674, 0.95, 0.6591, 0.9758, 0.6616, 0.9746, 0.6661, 0.9492, 0.6639, 0.9542, 0.7344, 0.9483, 0.7262, 0.9752, 0.6999, 0.9819, 0.7062, 0.9483, 0.7262, 0.9444, 0.7199, 0.9699, 0.6944, 0.9752, 0.6999, 0.9444, 0.7199, 0.9421, 0.7135, 0.966, 0.6899, 0.9699, 0.6944, 0.9421, 0.7135, 0.9417, 0.7052, 0.9645, 0.6867, 0.966, 0.6899, 0.9809, 0.687, 0.9875, 0.6852, 0.9808, 0.6871, 0.03279, 0.3475, 0.02199, 0.3353, 0.03847, 0.3206, 0.04926, 0.3328, 0.07885, 0.3038, 0.04926, 0.3328, 0.03847, 0.3206, 0.06944, 0.293, 0.102, 0.2791, 0.07885, 0.3038, 0.06944, 0.293, 0.09482, 0.2709, 0.03847, 0.3206, 0.02768, 0.3085, 0.06002, 0.2823, 0.06944, 0.293, 0.06944, 0.293, 0.06002, 0.2823, 0.08815, 0.2624, 0.09482, 0.2709, 0.1119, 0.2523, 0.1158, 0.2536, 0.09482, 0.2709, 0.08815, 0.2624, 0.9742, 0.6893, 0.9742, 0.6893, 0.9688, 0.6894, 0.9654, 0.6876, 0.9742, 0.6893, 0.9654, 0.6876, 0.9704, 0.6838, 0.9654, 0.6876, 0.9649, 0.6838, 0.9649, 0.6839, 0.967, 0.6796, 0.9704, 0.6838, 0.9654, 0.6876, 0.967, 0.6796, 0.9808, 0.6871, 0.9742, 0.6893, 0.9742, 0.6893, 0.9704, 0.6838, 0.9808, 0.6871, 0.9704, 0.6838, 0.9754, 0.6794, 0.9809, 0.687, 0.9707, 0.674, 0.9754, 0.6794, 0.9704, 0.6838, 0.967, 0.6796, 0.9883, 0.682, 0.9809, 0.687, 0.9754, 0.6794, 0.9819, 0.6733, 0.9819, 0.6733, 0.9754, 0.6794, 0.9707, 0.674, 0.9766, 0.6671, 0.3457, 0.9969, 0.2882, 0.9182, 0.3056, 0.9024, 0.3659, 0.9875, 0.5471, 0.7704, 0.4663, 0.7329, 0.4908, 0.7054, 0.5782, 0.747, 0.3884, 0.9483, 0.3659, 0.9875, 0.3056, 0.9024, 0.3329, 0.8752, 0.5103, 0.8154, 0.4292, 0.7747, 0.4663, 0.7329, 0.5471, 0.7704, 0.4277, 0.9073, 0.3884, 0.9483, 0.3329, 0.8752, 0.3666, 0.8408, 0.4638, 0.8588, 0.4, 0.8049, 0.4292, 0.7747, 0.5103, 0.8154, 0.4493, 0.8845, 0.4277, 0.9073, 0.3666, 0.8408, 0.3874, 0.8192, 0.4638, 0.8588, 0.4493, 0.8845, 0.3874, 0.8192, 0.4, 0.8049, 0.1829, 0.4486, 0.1817, 0.439, 0.185, 0.4355, 0.1924, 0.4464, 0.2141, 0.8266, 0.1818, 0.7918, 0.1939, 0.78, 0.2268, 0.8143, 0.3376, 0.6283, 0.3614, 0.6007, 0.3983, 0.6314, 0.3714, 0.662, 0.2268, 0.8143, 0.1939, 0.78, 0.2153, 0.759, 0.2513, 0.7903, 0.3051, 0.6659, 0.3376, 0.6283, 0.3714, 0.662, 0.3377, 0.7005, 0.2513, 0.7903, 0.2153, 0.759, 0.2458, 0.7293, 0.2827, 0.7591, 0.2808, 0.6946, 0.3051, 0.6659, 0.3377, 0.7005, 0.314, 0.7281, 0.2827, 0.7591, 0.2458, 0.7293, 0.2653, 0.7105, 0.3025, 0.7397, 0.3025, 0.7397, 0.2653, 0.7105, 0.2808, 0.6946, 0.314, 0.7281, 0.2882, 0.9182, 0.2141, 0.8266, 0.2268, 0.8143, 0.3056, 0.9024, 0.4663, 0.7329, 0.3714, 0.662, 0.3983, 0.6314, 0.4908, 0.7054, 0.2268, 0.8143, 0.2513, 0.7903, 0.3329, 0.8752, 0.3056, 0.9024, 0.4292, 0.7747, 0.3377, 0.7005, 0.3714, 0.662, 0.4663, 0.7329, 0.2513, 0.7903, 0.2827, 0.7591, 0.3666, 0.8408, 0.3329, 0.8752, 0.4, 0.8049, 0.314, 0.7281, 0.3377, 0.7005, 0.4292, 0.7747, 0.2827, 0.7591, 0.3025, 0.7397, 0.3874, 0.8192, 0.3666, 0.8408, 0.3025, 0.7397, 0.314, 0.7281, 0.4, 0.8049, 0.3874, 0.8192, 0.08461, 0.7035, 0.09386, 0.6941, 0.1612, 0.7476, 0.1503, 0.7585, 0.3056, 0.5951, 0.2531, 0.5254, 0.2692, 0.5066, 0.3267, 0.5704, 0.09386, 0.6941, 0.1075, 0.6808, 0.1803, 0.7291, 0.1612, 0.7476, 0.2366, 0.5452, 0.2531, 0.5254, 0.3056, 0.5951, 0.2805, 0.6247, 0.1803, 0.7291, 0.1075, 0.6808, 0.123, 0.6663, 0.2042, 0.7063, 0.2201, 0.564, 0.2366, 0.5452, 0.2805, 0.6247, 0.2591, 0.6496, 0.2042, 0.7063, 0.123, 0.6663, 0.1342, 0.6558, 0.2215, 0.6899, 0.2215, 0.6899, 0.1342, 0.6558, 0.1451, 0.6419, 0.2335, 0.6753, 0.01557, 0.6394, 0.01546, 0.6325, 0.09386, 0.6941, 0.08461, 0.7035, 0.2531, 0.5254, 0.1972, 0.4417, 0.2045, 0.438, 0.2692, 0.5066, 0.01546, 0.6325, 0.0158, 0.6252, 0.1075, 0.6808, 0.09386, 0.6941, 0.1924, 0.4464, 0.1972, 0.4417, 0.2531, 0.5254, 0.2366, 0.5452, 0.1075, 0.6808, 0.0158, 0.6252, 0.01724, 0.6197, 0.123, 0.6663, 0.1829, 0.4486, 0.1924, 0.4464, 0.2366, 0.5452, 0.2201, 0.564, 0.123, 0.6663, 0.01724, 0.6197, 0.02004, 0.6158, 0.1342, 0.6558, 0.1342, 0.6558, 0.02004, 0.6158, 0.02802, 0.6109, 0.1451, 0.6419, 0.1818, 0.7918, 0.1503, 0.7585, 0.1612, 0.7476, 0.1939, 0.78, 0.3056, 0.5951, 0.3267, 0.5704, 0.3614, 0.6007, 0.3376, 0.6283, 0.1939, 0.78, 0.1612, 0.7476, 0.1803, 0.7291, 0.2153, 0.759, 0.2805, 0.6247, 0.3056, 0.5951, 0.3376, 0.6283, 0.3051, 0.6659, 0.2153, 0.759, 0.1803, 0.7291, 0.2042, 0.7063, 0.2458, 0.7293, 0.2591, 0.6496, 0.2805, 0.6247, 0.3051, 0.6659, 0.2808, 0.6946, 0.2458, 0.7293, 0.2042, 0.7063, 0.2215, 0.6899, 0.2653, 0.7105, 0.2653, 0.7105, 0.2215, 0.6899, 0.2335, 0.6753, 0.2808, 0.6946, 0.198, 0.4354, 0.2045, 0.438, 0.1972, 0.4417, 0.1908, 0.4343, 0.1908, 0.4343, 0.1972, 0.4417, 0.1924, 0.4464, 0.185, 0.4355, 0.5244, 0.817, 0.6223, 0.818, 0.6113, 0.8435, 0.5445, 0.8425, 0.5271, 0.9884, 0.5244, 0.817, 0.5445, 0.8425, 0.5469, 0.9697, 0.6223, 0.818, 0.6262, 0.9915, 0.6152, 0.9728, 0.6113, 0.8435, 0.6262, 0.9915, 0.5271, 0.9884, 0.5469, 0.9697, 0.6152, 0.9728, 0.5445, 0.8425, 0.6113, 0.8435, 0.5986, 0.9019, 0.5714, 0.9024, 0.5469, 0.9697, 0.5445, 0.8425, 0.5714, 0.9024, 0.574, 0.9198, 0.6113, 0.8435, 0.6152, 0.9728, 0.5966, 0.9204, 0.5986, 0.9019, 0.6152, 0.9728, 0.5469, 0.9697, 0.574, 0.9198, 0.5966, 0.9204, 0.9913, 0.956, 0.9857, 0.9868, 0.7065, 0.9884, 0.7063, 0.959, 0.9825, 0.9381, 0.9913, 0.956, 0.7063, 0.959, 0.7049, 0.9439, 0.9839, 0.8888, 0.974, 0.9075, 0.7041, 0.9145, 0.7049, 0.8989, 0.974, 0.9075, 0.9825, 0.9381, 0.7049, 0.9439, 0.7041, 0.9145, 0.866, 0.1908, 0.8633, 0.2274, 0.8592, 0.2472, 0.8513, 0.1799, 0.8763, 0.1691, 0.866, 0.1908, 0.8513, 0.1799, 0.8512, 0.07833, 0.9048, 0.19, 0.9083, 0.174, 0.9688, 0.09971, 0.9217, 0.1985, 0.9083, 0.174, 0.8763, 0.1691, 0.8512, 0.07833, 0.9688, 0.09971, 0.8513, 0.1799, 0.8592, 0.2472, 0.8455, 0.25, 0.8373, 0.1797, 0.8512, 0.07833, 0.8513, 0.1799, 0.8373, 0.1797, 0.8457, 0.07144, 0.9217, 0.1985, 0.9688, 0.09971, 0.9813, 0.1057, 0.9342, 0.2044, 0.9688, 0.09971, 0.8512, 0.07833, 0.8457, 0.07144, 0.9704, 0.08579, 0.7674, 0.1887, 0.7248, 0.08784, 0.8457, 0.07144, 0.8373, 0.1797, 0.07874, 0.3609, 0.08849, 0.3413, 0.1486, 0.3729, 0.14, 0.3892, 0.1486, 0.3729, 0.1994, 0.3992, 0.1893, 0.4173, 0.14, 0.3892, 0.1994, 0.3992, 0.2884, 0.4461, 0.2722, 0.4734, 0.1893, 0.4173, 0.2884, 0.4461, 0.3444, 0.4743, 0.3271, 0.5054, 0.2722, 0.4734, 0.3444, 0.4743, 0.4217, 0.5141, 0.4048, 0.5454, 0.3271, 0.5054, 0.4217, 0.5141, 0.4458, 0.5259, 0.4283, 0.5569, 0.4048, 0.5454, 0.4283, 0.5569, 0.4458, 0.5259, 0.4883, 0.5635, 0.4752, 0.5791, 0.4883, 0.5635, 0.5304, 0.6085, 0.5147, 0.621, 0.4752, 0.5791, 0.5304, 0.6085, 0.5541, 0.6475, 0.5373, 0.6583, 0.5147, 0.621, 0.5541, 0.6475, 0.6204, 0.7822, 0.6046, 0.7938, 0.5373, 0.6583, 0.6204, 0.7822, 0.6743, 0.8381, 0.6588, 0.8517, 0.6046, 0.7938, 0.7639, 0.8563, 0.81, 0.837, 0.8207, 0.8529, 0.7736, 0.8749, 0.8207, 0.8529, 0.81, 0.837, 0.8495, 0.8104, 0.8591, 0.8207, 0.8591, 0.8207, 0.8495, 0.8104, 0.8941, 0.7668, 0.898, 0.7719, 0.8941, 0.7668, 0.9189, 0.7481, 0.9229, 0.7544, 0.898, 0.7719, 0.9189, 0.7481, 0.9542, 0.7344, 0.9583, 0.74, 0.9229, 0.7544, 0.9542, 0.7344, 0.9819, 0.7062, 0.9867, 0.7108, 0.9583, 0.74, 0.02768, 0.3085, 0.03847, 0.3206, 0.02199, 0.3353, 0.01119, 0.3232, 0.9931, 0.6774, 0.9883, 0.682, 0.9819, 0.6733, 0.9859, 0.6693, 0.9859, 0.6693, 0.9819, 0.6733, 0.9766, 0.6671, 0.9799, 0.6638, 0.1158, 0.2536, 0.1757, 0.2674, 0.1735, 0.2489, 0.1119, 0.2523, 0.1119, 0.2523, 0.1735, 0.2489, 0.1699, 0.2233, 0.114, 0.2353, 0.114, 0.2353, 0.1699, 0.2233, 0.1642, 0.191, 0.1118, 0.2057, 0.1118, 0.2057, 0.1642, 0.191, 0.1558, 0.1555, 0.1043, 0.1673, 0.09988, 0.1461, 0.1043, 0.1673, 0.1558, 0.1555, 0.1511, 0.1375, 0.08849, 0.3413, 0.1486, 0.3729, 0.1628, 0.3401, 0.1051, 0.3049, 0.1051, 0.3049, 0.1628, 0.3401, 0.1723, 0.3098, 0.1149, 0.2762, 0.1149, 0.2762, 0.1723, 0.3098, 0.1761, 0.2853, 0.1161, 0.2592, 0.1161, 0.2592, 0.1761, 0.2853, 0.1757, 0.2674, 0.1158, 0.2536, 0.2278, 0.2732, 0.2248, 0.2493, 0.1735, 0.2489, 0.1757, 0.2674, 0.2195, 0.2189, 0.1699, 0.2233, 0.1735, 0.2489, 0.2248, 0.2493, 0.1699, 0.2233, 0.2195, 0.2189, 0.2123, 0.1821, 0.1642, 0.191, 0.1642, 0.191, 0.2123, 0.1821, 0.2022, 0.1422, 0.1558, 0.1555, 0.1558, 0.1555, 0.2022, 0.1422, 0.1956, 0.1224, 0.1511, 0.1375, 0.1486, 0.3729, 0.1994, 0.3992, 0.215, 0.3621, 0.1628, 0.3401, 0.1628, 0.3401, 0.215, 0.3621, 0.2249, 0.3271, 0.1723, 0.3098, 0.1723, 0.3098, 0.2249, 0.3271, 0.2284, 0.298, 0.1761, 0.2853, 0.1761, 0.2853, 0.2284, 0.298, 0.2278, 0.2732, 0.1757, 0.2674, 0.2248, 0.2493, 0.2278, 0.2732, 0.3531, 0.2822, 0.3299, 0.2518, 0.2248, 0.2493, 0.3299, 0.2518, 0.323, 0.2122, 0.2195, 0.2189, 0.2195, 0.2189, 0.323, 0.2122, 0.312, 0.1622, 0.2123, 0.1821, 0.2123, 0.1821, 0.312, 0.1622, 0.2965, 0.1045, 0.2022, 0.1422, 0.2022, 0.1422, 0.2965, 0.1045, 0.2857, 0.07494, 0.1956, 0.1224, 0.1994, 0.3992, 0.2884, 0.4461, 0.3132, 0.3911, 0.215, 0.3621, 0.215, 0.3621, 0.3132, 0.3911, 0.3284, 0.3424, 0.2249, 0.3271, 0.2249, 0.3271, 0.3284, 0.3424, 0.3594, 0.3103, 0.2284, 0.298, 0.2284, 0.298, 0.3594, 0.3103, 0.3531, 0.2822, 0.2278, 0.2732, 0.3531, 0.2822, 0.4257, 0.2832, 0.4008, 0.2534, 0.3299, 0.2518, 0.3299, 0.2518, 0.4008, 0.2534, 0.3998, 0.202, 0.323, 0.2122, 0.323, 0.2122, 0.3998, 0.202, 0.3943, 0.1428, 0.312, 0.1622, 0.312, 0.1622, 0.3943, 0.1428, 0.3834, 0.07863, 0.2965, 0.1045, 0.2965, 0.1045, 0.3834, 0.07863, 0.3765, 0.04432, 0.2857, 0.07494, 0.2884, 0.4461, 0.3444, 0.4743, 0.3717, 0.4118, 0.3132, 0.3911, 0.3132, 0.3911, 0.3717, 0.4118, 0.3947, 0.3661, 0.3284, 0.3424, 0.3284, 0.3424, 0.3947, 0.3661, 0.4286, 0.3399, 0.3594, 0.3103, 0.4257, 0.2832, 0.5257, 0.2962, 0.5094, 0.235, 0.4008, 0.2534, 0.4008, 0.2534, 0.5094, 0.235, 0.5179, 0.1781, 0.3998, 0.202, 0.3998, 0.202, 0.5179, 0.1781, 0.5205, 0.1174, 0.3943, 0.1428, 0.3765, 0.04432, 0.3834, 0.07863, 0.5229, 0.05719, 0.5224, 0.02382, 0.3444, 0.4743, 0.4217, 0.5141, 0.4515, 0.4517, 0.3717, 0.4118, 0.3717, 0.4118, 0.4515, 0.4517, 0.4824, 0.4006, 0.3947, 0.3661, 0.3947, 0.3661, 0.4824, 0.4006, 0.5192, 0.3798, 0.4286, 0.3399, 0.5257, 0.2962, 0.5888, 0.3711, 0.6054, 0.2914, 0.5094, 0.235, 0.5094, 0.235, 0.6054, 0.2914, 0.6393, 0.2482, 0.5179, 0.1781, 0.5179, 0.1781, 0.6393, 0.2482, 0.6624, 0.1761, 0.5205, 0.1174, 0.5205, 0.1174, 0.6624, 0.1761, 0.6792, 0.1028, 0.5229, 0.05719, 0.5224, 0.02382, 0.5229, 0.05719, 0.6792, 0.1028, 0.6856, 0.06605, 0.4217, 0.5141, 0.4458, 0.5259, 0.4827, 0.4682, 0.4515, 0.4517, 0.4515, 0.4517, 0.4827, 0.4682, 0.515, 0.414, 0.4824, 0.4006, 0.4824, 0.4006, 0.515, 0.414, 0.5643, 0.3987, 0.5192, 0.3798, 0.5888, 0.3711, 0.6193, 0.4594, 0.652, 0.4364, 0.6054, 0.2914, 0.6054, 0.2914, 0.652, 0.4364, 0.687, 0.4152, 0.6393, 0.2482, 0.6393, 0.2482, 0.687, 0.4152, 0.7254, 0.4, 0.6934, 0.2282, 0.6934, 0.2282, 0.7254, 0.4, 0.767, 0.3911, 0.756, 0.2141, 0.7892, 0.2128, 0.756, 0.2141, 0.767, 0.3911, 0.7884, 0.3894, 0.4458, 0.5259, 0.4883, 0.5635, 0.5187, 0.534, 0.4827, 0.4682, 0.4827, 0.4682, 0.5187, 0.534, 0.5518, 0.5063, 0.515, 0.414, 0.515, 0.414, 0.5518, 0.5063, 0.5853, 0.4821, 0.5643, 0.3987, 0.5643, 0.3987, 0.5853, 0.4821, 0.6193, 0.4594, 0.5888, 0.3711, 0.6193, 0.4594, 0.6472, 0.5439, 0.6724, 0.5341, 0.652, 0.4364, 0.652, 0.4364, 0.6724, 0.5341, 0.7012, 0.524, 0.687, 0.4152, 0.687, 0.4152, 0.7012, 0.524, 0.7351, 0.5145, 0.7254, 0.4, 0.7254, 0.4, 0.7351, 0.5145, 0.7729, 0.5064, 0.767, 0.3911, 0.7884, 0.3894, 0.767, 0.3911, 0.7729, 0.5064, 0.7925, 0.5034, 0.4883, 0.5635, 0.5304, 0.6085, 0.5622, 0.5855, 0.5187, 0.534, 0.5187, 0.534, 0.5622, 0.5855, 0.5933, 0.5672, 0.5518, 0.5063, 0.5518, 0.5063, 0.5933, 0.5672, 0.6218, 0.554, 0.5853, 0.4821, 0.5853, 0.4821, 0.6218, 0.554, 0.6472, 0.5439, 0.6193, 0.4594, 0.6472, 0.5439, 0.6644, 0.5934, 0.6873, 0.5862, 0.6724, 0.5341, 0.6724, 0.5341, 0.6873, 0.5862, 0.7149, 0.5776, 0.7012, 0.524, 0.7012, 0.524, 0.7149, 0.5776, 0.7477, 0.5676, 0.7351, 0.5145, 0.7351, 0.5145, 0.7477, 0.5676, 0.7845, 0.5568, 0.7729, 0.5064, 0.7925, 0.5034, 0.7729, 0.5064, 0.7845, 0.5568, 0.8035, 0.5511, 0.5304, 0.6085, 0.5541, 0.6475, 0.5866, 0.6273, 0.5622, 0.5855, 0.5622, 0.5855, 0.5866, 0.6273, 0.6164, 0.6116, 0.5933, 0.5672, 0.5933, 0.5672, 0.6164, 0.6116, 0.6421, 0.6009, 0.6218, 0.554, 0.6218, 0.554, 0.6421, 0.6009, 0.6644, 0.5934, 0.6472, 0.5439, 0.1161, 0.2592, 0.1158, 0.2536, 0.09482, 0.2709, 0.102, 0.2791, 0.6644, 0.5934, 0.6964, 0.6728, 0.7103, 0.6451, 0.6873, 0.5862, 0.6873, 0.5862, 0.7103, 0.6451, 0.7301, 0.6178, 0.7149, 0.5776, 0.7149, 0.5776, 0.7301, 0.6178, 0.7569, 0.5927, 0.7477, 0.5676, 0.7477, 0.5676, 0.7569, 0.5927, 0.7902, 0.5715, 0.7845, 0.5568, 0.8035, 0.5511, 0.7845, 0.5568, 0.7902, 0.5715, 0.8084, 0.5629, 0.5541, 0.6475, 0.6204, 0.7822, 0.6476, 0.7558, 0.5866, 0.6273, 0.5866, 0.6273, 0.6476, 0.7558, 0.6686, 0.7282, 0.6164, 0.6116, 0.6164, 0.6116, 0.6686, 0.7282, 0.684, 0.7005, 0.6421, 0.6009, 0.6421, 0.6009, 0.684, 0.7005, 0.6964, 0.6728, 0.6644, 0.5934, 0.6964, 0.6728, 0.7286, 0.7006, 0.7339, 0.667, 0.7103, 0.6451, 0.7103, 0.6451, 0.7339, 0.667, 0.7456, 0.6342, 0.7301, 0.6178, 0.7301, 0.6178, 0.7456, 0.6342, 0.7657, 0.6032, 0.7569, 0.5927, 0.7569, 0.5927, 0.7657, 0.6032, 0.7936, 0.5758, 0.7902, 0.5715, 0.8084, 0.5629, 0.7902, 0.5715, 0.7936, 0.5758, 0.8099, 0.5645, 0.6204, 0.7822, 0.6743, 0.8381, 0.6999, 0.8063, 0.6476, 0.7558, 0.6476, 0.7558, 0.6999, 0.8063, 0.7173, 0.7712, 0.6686, 0.7282, 0.6686, 0.7282, 0.7173, 0.7712, 0.7258, 0.7363, 0.684, 0.7005, 0.684, 0.7005, 0.7258, 0.7363, 0.7286, 0.7006, 0.6964, 0.6728, 0.7286, 0.7006, 0.7637, 0.7166, 0.7651, 0.6871, 0.7339, 0.667, 0.7339, 0.667, 0.7651, 0.6871, 0.7732, 0.6565, 0.7456, 0.6342, 0.7456, 0.6342, 0.7732, 0.6565, 0.7892, 0.6258, 0.7657, 0.6032, 0.7657, 0.6032, 0.7892, 0.6258, 0.8132, 0.5967, 0.7936, 0.5758, 0.8099, 0.5645, 0.7936, 0.5758, 0.8132, 0.5967, 0.8279, 0.5837, 0.7639, 0.8563, 0.81, 0.837, 0.7907, 0.8053, 0.7445, 0.8181, 0.7445, 0.8181, 0.7907, 0.8053, 0.7762, 0.7749, 0.7306, 0.7774, 0.7306, 0.7774, 0.7762, 0.7749, 0.7672, 0.7456, 0.7258, 0.7363, 0.7258, 0.7363, 0.7672, 0.7456, 0.7637, 0.7166, 0.7286, 0.7006, 0.7637, 0.7166, 0.8147, 0.7174, 0.8166, 0.6945, 0.7651, 0.6871, 0.7651, 0.6871, 0.8166, 0.6945, 0.823, 0.6716, 0.7732, 0.6565, 0.7732, 0.6565, 0.823, 0.6716, 0.834, 0.6487, 0.7892, 0.6258, 0.7892, 0.6258, 0.834, 0.6487, 0.8499, 0.6265, 0.8132, 0.5967, 0.8279, 0.5837, 0.8132, 0.5967, 0.8499, 0.6265, 0.8597, 0.6163, 0.81, 0.837, 0.8495, 0.8104, 0.8343, 0.7873, 0.7907, 0.8053, 0.7907, 0.8053, 0.8343, 0.7873, 0.8236, 0.7637, 0.7762, 0.7749, 0.7762, 0.7749, 0.8236, 0.7637, 0.817, 0.7404, 0.7672, 0.7456, 0.7672, 0.7456, 0.817, 0.7404, 0.8147, 0.7174, 0.7637, 0.7166, 0.8147, 0.7174, 0.8746, 0.7085, 0.8751, 0.6929, 0.8166, 0.6945, 0.8166, 0.6945, 0.8751, 0.6929, 0.8778, 0.6789, 0.823, 0.6716, 0.823, 0.6716, 0.8778, 0.6789, 0.8828, 0.6648, 0.834, 0.6487, 0.834, 0.6487, 0.8828, 0.6648, 0.889, 0.6524, 0.8499, 0.6265, 0.8597, 0.6163, 0.8499, 0.6265, 0.889, 0.6524, 0.8923, 0.6474, 0.8495, 0.8104, 0.8941, 0.7668, 0.8865, 0.7542, 0.8343, 0.7873, 0.8343, 0.7873, 0.8865, 0.7542, 0.88, 0.7397, 0.8236, 0.7637, 0.8236, 0.7637, 0.88, 0.7397, 0.876, 0.7247, 0.817, 0.7404, 0.817, 0.7404, 0.876, 0.7247, 0.8746, 0.7085, 0.8147, 0.7174, 0.8746, 0.7085, 0.9049, 0.7074, 0.9055, 0.6972, 0.8751, 0.6929, 0.8751, 0.6929, 0.9055, 0.6972, 0.9074, 0.6866, 0.8778, 0.6789, 0.8778, 0.6789, 0.9074, 0.6866, 0.9105, 0.6757, 0.8828, 0.6648, 0.8828, 0.6648, 0.9105, 0.6757, 0.914, 0.6644, 0.889, 0.6524, 0.8923, 0.6474, 0.889, 0.6524, 0.914, 0.6644, 0.9156, 0.6598, 0.8941, 0.7668, 0.9189, 0.7481, 0.9128, 0.7375, 0.8865, 0.7542, 0.8865, 0.7542, 0.9128, 0.7375, 0.9083, 0.7273, 0.88, 0.7397, 0.88, 0.7397, 0.9083, 0.7273, 0.9058, 0.7173, 0.876, 0.7247, 0.876, 0.7247, 0.9058, 0.7173, 0.9049, 0.7074, 0.8746, 0.7085, 0.9049, 0.7074, 0.9417, 0.7052, 0.9424, 0.6933, 0.9055, 0.6972, 0.9055, 0.6972, 0.9424, 0.6933, 0.9444, 0.6852, 0.9074, 0.6866, 0.9074, 0.6866, 0.9444, 0.6852, 0.947, 0.6753, 0.9105, 0.6757, 0.9105, 0.6757, 0.947, 0.6753, 0.9492, 0.6639, 0.914, 0.6644, 0.9156, 0.6598, 0.914, 0.6644, 0.9492, 0.6639, 0.95, 0.6591, 0.9189, 0.7481, 0.9542, 0.7344, 0.9483, 0.7262, 0.9128, 0.7375, 0.9128, 0.7375, 0.9483, 0.7262, 0.9444, 0.7199, 0.9083, 0.7273, 0.9083, 0.7273, 0.9444, 0.7199, 0.9421, 0.7135, 0.9058, 0.7173, 0.9058, 0.7173, 0.9421, 0.7135, 0.9417, 0.7052, 0.9049, 0.7074, 0.9417, 0.7052, 0.9645, 0.6867, 0.9649, 0.6839, 0.9417, 0.7052, 0.9649, 0.6839, 0.9424, 0.6933, 0.9424, 0.6933, 0.9649, 0.6839, 0.967, 0.6796, 0.9444, 0.6852, 0.9444, 0.6852, 0.967, 0.6796, 0.9707, 0.674, 0.947, 0.6753, 0.947, 0.6753, 0.9707, 0.674, 0.9746, 0.6661, 0.9492, 0.6639, 0.95, 0.6591, 0.9492, 0.6639, 0.9746, 0.6661, 0.9758, 0.6616, 0.9542, 0.7344, 0.9819, 0.7062, 0.9752, 0.6999, 0.9483, 0.7262, 0.9483, 0.7262, 0.9752, 0.6999, 0.9699, 0.6944, 0.9444, 0.7199, 0.9444, 0.7199, 0.9699, 0.6944, 0.966, 0.6899, 0.9421, 0.7135, 0.9421, 0.7135, 0.966, 0.6899, 0.9645, 0.6867, 0.9417, 0.7052, 0.9809, 0.687, 0.9808, 0.6871, 0.9875, 0.6852, 0.03279, 0.3475, 0.04926, 0.3328, 0.03847, 0.3206, 0.02199, 0.3353, 0.07885, 0.3038, 0.06944, 0.293, 0.03847, 0.3206, 0.04926, 0.3328, 0.102, 0.2791, 0.09482, 0.2709, 0.06944, 0.293, 0.07885, 0.3038, 0.03847, 0.3206, 0.06944, 0.293, 0.06002, 0.2823, 0.02768, 0.3085, 0.06944, 0.293, 0.09482, 0.2709, 0.08815, 0.2624, 0.06002, 0.2823, 0.09482, 0.2709, 0.1158, 0.2536, 0.1119, 0.2523, 0.08815, 0.2624, 0.9742, 0.6893, 0.9704, 0.6838, 0.9654, 0.6876, 0.9688, 0.6894, 0.9742, 0.6893, 0.9688, 0.6894, 0.9742, 0.6893, 0.9649, 0.6839, 0.9654, 0.6876, 0.967, 0.6796, 0.9704, 0.6838, 0.967, 0.6796, 0.9654, 0.6876, 0.9742, 0.6893, 0.9742, 0.6893, 0.9808, 0.6871, 0.9704, 0.6838, 0.9754, 0.6794, 0.9704, 0.6838, 0.9808, 0.6871, 0.9809, 0.687, 0.9707, 0.674, 0.967, 0.6796, 0.9704, 0.6838, 0.9754, 0.6794, 0.9883, 0.682, 0.9819, 0.6733, 0.9754, 0.6794, 0.9809, 0.687, 0.9819, 0.6733, 0.9766, 0.6671, 0.9707, 0.674, 0.9754, 0.6794, 0.3457, 0.9969, 0.3659, 0.9875, 0.3056, 0.9024, 0.2882, 0.9182, 0.5471, 0.7704, 0.5782, 0.747, 0.4908, 0.7054, 0.4663, 0.7329, 0.3884, 0.9483, 0.3329, 0.8752, 0.3056, 0.9024, 0.3659, 0.9875, 0.5103, 0.8154, 0.5471, 0.7704, 0.4663, 0.7329, 0.4292, 0.7747, 0.4277, 0.9073, 0.3666, 0.8408, 0.3329, 0.8752, 0.3884, 0.9483, 0.4638, 0.8588, 0.5103, 0.8154, 0.4292, 0.7747, 0.4, 0.8049, 0.4493, 0.8845, 0.3874, 0.8192, 0.3666, 0.8408, 0.4277, 0.9073, 0.4638, 0.8588, 0.4, 0.8049, 0.3874, 0.8192, 0.4493, 0.8845, 0.1829, 0.4486, 0.1924, 0.4464, 0.185, 0.4355, 0.1817, 0.439, 0.2141, 0.8266, 0.2268, 0.8143, 0.1939, 0.78, 0.1818, 0.7918, 0.3376, 0.6283, 0.3714, 0.662, 0.3983, 0.6314, 0.3614, 0.6007, 0.2268, 0.8143, 0.2513, 0.7903, 0.2153, 0.759, 0.1939, 0.78, 0.3051, 0.6659, 0.3377, 0.7005, 0.3714, 0.662, 0.3376, 0.6283, 0.2513, 0.7903, 0.2827, 0.7591, 0.2458, 0.7293, 0.2153, 0.759, 0.2808, 0.6946, 0.314, 0.7281, 0.3377, 0.7005, 0.3051, 0.6659, 0.2827, 0.7591, 0.3025, 0.7397, 0.2653, 0.7105, 0.2458, 0.7293, 0.3025, 0.7397, 0.314, 0.7281, 0.2808, 0.6946, 0.2653, 0.7105, 0.2882, 0.9182, 0.3056, 0.9024, 0.2268, 0.8143, 0.2141, 0.8266, 0.4663, 0.7329, 0.4908, 0.7054, 0.3983, 0.6314, 0.3714, 0.662, 0.2268, 0.8143, 0.3056, 0.9024, 0.3329, 0.8752, 0.2513, 0.7903, 0.4292, 0.7747, 0.4663, 0.7329, 0.3714, 0.662, 0.3377, 0.7005, 0.2513, 0.7903, 0.3329, 0.8752, 0.3666, 0.8408, 0.2827, 0.7591, 0.4, 0.8049, 0.4292, 0.7747, 0.3377, 0.7005, 0.314, 0.7281, 0.2827, 0.7591, 0.3666, 0.8408, 0.3874, 0.8192, 0.3025, 0.7397, 0.3025, 0.7397, 0.3874, 0.8192, 0.4, 0.8049, 0.314, 0.7281, 0.08461, 0.7035, 0.1503, 0.7585, 0.1612, 0.7476, 0.09386, 0.6941, 0.3056, 0.5951, 0.3267, 0.5704, 0.2692, 0.5066, 0.2531, 0.5254, 0.09386, 0.6941, 0.1612, 0.7476, 0.1803, 0.7291, 0.1075, 0.6808, 0.2366, 0.5452, 0.2805, 0.6247, 0.3056, 0.5951, 0.2531, 0.5254, 0.1803, 0.7291, 0.2042, 0.7063, 0.123, 0.6663, 0.1075, 0.6808, 0.2201, 0.564, 0.2591, 0.6496, 0.2805, 0.6247, 0.2366, 0.5452, 0.2042, 0.7063, 0.2215, 0.6899, 0.1342, 0.6558, 0.123, 0.6663, 0.2215, 0.6899, 0.2335, 0.6753, 0.1451, 0.6419, 0.1342, 0.6558, 0.01557, 0.6394, 0.08461, 0.7035, 0.09386, 0.6941, 0.01546, 0.6325, 0.2531, 0.5254, 0.2692, 0.5066, 0.2045, 0.438, 0.1972, 0.4417, 0.01546, 0.6325, 0.09386, 0.6941, 0.1075, 0.6808, 0.0158, 0.6252, 0.1924, 0.4464, 0.2366, 0.5452, 0.2531, 0.5254, 0.1972, 0.4417, 0.1075, 0.6808, 0.123, 0.6663, 0.01724, 0.6197, 0.0158, 0.6252, 0.1829, 0.4486, 0.2201, 0.564, 0.2366, 0.5452, 0.1924, 0.4464, 0.123, 0.6663, 0.1342, 0.6558, 0.02004, 0.6158, 0.01724, 0.6197, 0.1342, 0.6558, 0.1451, 0.6419, 0.02802, 0.6109, 0.02004, 0.6158, 0.1818, 0.7918, 0.1939, 0.78, 0.1612, 0.7476, 0.1503, 0.7585, 0.3056, 0.5951, 0.3376, 0.6283, 0.3614, 0.6007, 0.3267, 0.5704, 0.1939, 0.78, 0.2153, 0.759, 0.1803, 0.7291, 0.1612, 0.7476, 0.2805, 0.6247, 0.3051, 0.6659, 0.3376, 0.6283, 0.3056, 0.5951, 0.2153, 0.759, 0.2458, 0.7293, 0.2042, 0.7063, 0.1803, 0.7291, 0.2591, 0.6496, 0.2808, 0.6946, 0.3051, 0.6659, 0.2805, 0.6247, 0.2458, 0.7293, 0.2653, 0.7105, 0.2215, 0.6899, 0.2042, 0.7063, 0.2653, 0.7105, 0.2808, 0.6946, 0.2335, 0.6753, 0.2215, 0.6899, 0.198, 0.4354, 0.1908, 0.4343, 0.1972, 0.4417, 0.2045, 0.438, 0.1908, 0.4343, 0.185, 0.4355, 0.1924, 0.4464, 0.1972, 0.4417, 0.5244, 0.817, 0.5445, 0.8425, 0.6113, 0.8435, 0.6223, 0.818, 0.5271, 0.9884, 0.5469, 0.9697, 0.5445, 0.8425, 0.5244, 0.817, 0.6223, 0.818, 0.6113, 0.8435, 0.6152, 0.9728, 0.6262, 0.9915, 0.6262, 0.9915, 0.6152, 0.9728, 0.5469, 0.9697, 0.5271, 0.9884, 0.5445, 0.8425, 0.5714, 0.9024, 0.5986, 0.9019, 0.6113, 0.8435, 0.5469, 0.9697, 0.574, 0.9198, 0.5714, 0.9024, 0.5445, 0.8425, 0.6113, 0.8435, 0.5986, 0.9019, 0.5966, 0.9204, 0.6152, 0.9728, 0.6152, 0.9728, 0.5966, 0.9204, 0.574, 0.9198, 0.5469, 0.9697, 0.9913, 0.956, 0.7063, 0.959, 0.7065, 0.9884, 0.9857, 0.9868, 0.9825, 0.9381, 0.7049, 0.9439, 0.7063, 0.959, 0.9913, 0.956, 0.9839, 0.8888, 0.7049, 0.8989, 0.7041, 0.9145, 0.974, 0.9075, 0.974, 0.9075, 0.7041, 0.9145, 0.7049, 0.9439, 0.9825, 0.9381, 0.866, 0.1908, 0.8513, 0.1799, 0.8592, 0.2472, 0.8633, 0.2274, 0.8763, 0.1691, 0.8512, 0.07833, 0.8513, 0.1799, 0.866, 0.1908, 0.9048, 0.19, 0.9217, 0.1985, 0.9688, 0.09971, 0.9083, 0.174, 0.9083, 0.174, 0.9688, 0.09971, 0.8512, 0.07833, 0.8763, 0.1691, 0.8513, 0.1799, 0.8373, 0.1797, 0.8455, 0.25, 0.8592, 0.2472, 0.8512, 0.07833, 0.8457, 0.07144, 0.8373, 0.1797, 0.8513, 0.1799, 0.9217, 0.1985, 0.9342, 0.2044, 0.9813, 0.1057, 0.9688, 0.09971, 0.9688, 0.09971, 0.9704, 0.08579, 0.8457, 0.07144, 0.8512, 0.07833, 0.7674, 0.1887, 0.8373, 0.1797, 0.8457, 0.07144, 0.7248, 0.08784, 0.07874, 0.3609, 0.14, 0.3892, 0.1486, 0.3729, 0.08849, 0.3413, 0.1486, 0.3729, 0.14, 0.3892, 0.1893, 0.4173, 0.1994, 0.3992, 0.1994, 0.3992, 0.1893, 0.4173, 0.2722, 0.4734, 0.2884, 0.4461, 0.2884, 0.4461, 0.2722, 0.4734, 0.3271, 0.5054, 0.3444, 0.4743, 0.3444, 0.4743, 0.3271, 0.5054, 0.4048, 0.5454, 0.4217, 0.5141, 0.4217, 0.5141, 0.4048, 0.5454, 0.4283, 0.5569, 0.4458, 0.5259, 0.4283, 0.5569, 0.4752, 0.5791, 0.4883, 0.5635, 0.4458, 0.5259, 0.4883, 0.5635, 0.4752, 0.5791, 0.5147, 0.621, 0.5304, 0.6085, 0.5304, 0.6085, 0.5147, 0.621, 0.5373, 0.6583, 0.5541, 0.6475, 0.5541, 0.6475, 0.5373, 0.6583, 0.6046, 0.7938, 0.6204, 0.7822, 0.6204, 0.7822, 0.6046, 0.7938, 0.6588, 0.8517, 0.6743, 0.8381, 0.7639, 0.8563, 0.7736, 0.8749, 0.8207, 0.8529, 0.81, 0.837, 0.8207, 0.8529, 0.8591, 0.8207, 0.8495, 0.8104, 0.81, 0.837, 0.8591, 0.8207, 0.898, 0.7719, 0.8941, 0.7668, 0.8495, 0.8104, 0.8941, 0.7668, 0.898, 0.7719, 0.9229, 0.7544, 0.9189, 0.7481, 0.9189, 0.7481, 0.9229, 0.7544, 0.9583, 0.74, 0.9542, 0.7344, 0.9542, 0.7344, 0.9583, 0.74, 0.9867, 0.7108, 0.9819, 0.7062, 0.02768, 0.3085, 0.01119, 0.3232, 0.02199, 0.3353, 0.03847, 0.3206, 0.9931, 0.6774, 0.9859, 0.6693, 0.9819, 0.6733, 0.9883, 0.682, 0.9859, 0.6693, 0.9799, 0.6638, 0.9766, 0.6671, 0.9819, 0.6733])
me_cylinder001.materials.append(mat_material__2)
me_cylinder001.use_remesh_preserve_volume = False
me_cylinder001.use_remesh_preserve_attributes = False
me_cylinder001.use_mirror_vertex_groups = False
me_cylinder001.update()
arm_armature = bpy.data.armatures.new('Armature')  # bones are not reproduced

# ---- objects
ob_armature = bpy.data.objects.new('Armature', arm_armature)
ob_cylinder001 = bpy.data.objects.new('Cylinder001', me_cylinder001)

# ---- transforms, parenting, visibility, modifiers, constraints
ob_armature.location = (0.05937, 1.866, 3.331)
ob_armature.rotation_euler = (-0.0, -3.117, -3.126)
ob_armature.show_in_front = True
ob_armature.lineart.crease_threshold = 0.0
ob_cylinder001.parent = ob_armature
ob_cylinder001.matrix_parent_inverse = Matrix(((-0.9997, 0.0, 0.02482, -0.0148), (-9.313e-10, 1.0, 0.0, -1.866), (-0.02482, 0.0, -0.9997, 2.988), (0.0, 0.0, 0.0, 1.0)))
ob_cylinder001.location = (-0.3058, 0.8822, 0.1253)
ob_cylinder001.rotation_euler = (1.571, -0.0, 0.0)
ob_cylinder001.lineart.crease_threshold = 0.0
_vg = ob_cylinder001.vertex_groups.new(name='Bone')
for _i, _w in zip([0, 1, 2, 3, 4, 5, 6, 7, 8, 9, 10, 11, 12, 13, 14, 15, 16, 17, 18, 19, 20, 21, 22, 23, 24, 25, 26, 27, 28, 29, 30, 31, 32, 33, 34, 35, 36, 37, 38, 39, 40, 41, 42, 43, 44, 45, 46, 47, 48, 49, 50, 51, 52, 53, 54, 55, 56, 57, 60, 61, 62, 63, 64, 65, 66, 67, 69, 70, 71, 72, 73, 74, 75, 76, 77, 78, 79, 80, 81, 82, 83, 84, 85, 86, 87, 88, 89, 90, 91, 98, 99, 100, 183, 184, 185, 186, 191, 192, 193, 239, 240, 241, 242, 243, 244, 245, 246, 247, 248, 249, 250, 251, 252, 253, 254, 255, 256, 257, 258, 259, 260, 261, 262, 263, 264, 265, 266, 277, 278, 279, 280, 281, 282, 283, 284, 285, 286, 287, 288, 289, 290, 291, 292, 293, 294, 295, 296, 297, 298, 299, 300, 301, 302, 303, 304, 305, 306, 307, 308, 309, 310, 311, 312, 313, 314, 315, 316, 317, 318, 319, 320, 321, 322, 323, 324, 325, 326, 327, 328, 331, 332, 333, 334, 335, 336, 337, 339, 340, 341, 342, 343, 344, 345, 346, 347, 348, 349, 350, 351, 352, 353, 354, 355, 356, 357, 358, 359, 365, 366, 367, 441, 442, 447, 448, 449, 450, 495, 496, 497, 498, 499, 500, 501, 502, 503, 504, 505, 506, 507, 508, 509, 510, 511, 512, 513, 514], [0.4298, 0.4295, 0.424, 0.4276, 0.4282, 0.4189, 0.4244, 0.413, 0.4195, 0.4073, 0.4192, 0.4064, 0.432, 0.4326, 0.4356, 0.436, 0.4318, 0.4336, 0.4301, 0.4305, 0.4305, 0.426, 0.4189, 0.4118, 0.4055, 0.4027, 0.4243, 0.4193, 0.4304, 0.4319, 0.4595, 0.4471, 0.4609, 0.4686, 0.4701, 0.464, 0.3814, 0.3632, 0.4087, 0.4047, 0.4996, 0.367, 0.6412, 0.7518, 0.8095, 0.8067, 0.2657, 0.2456, 0.2036, 0.149, 0.6025, 0.2174, 0.8075, 0.9125, 0.9488, 0.9485, 0.04498, 0.1067, 0.5451, 0.1616, 0.7058, 0.7831, 0.813, 0.8163, 0.01236, 0.09135, 0.07341, 0.436, 0.3365, 0.5124, 0.5543, 0.574, 0.5744, 0.1219, 0.08802, 0.2322, 0.2755, 0.1942, 0.1835, 0.1986, 0.1937, 0.1761, 0.1789, 0.1161, 0.08686, 0.1506, 0.1694, 0.01113, 0.03504, 0.02693, 0.04231, 0.4303, 0.4318, 0.4265, 0.4269, 0.4292, 0.07475, 0.0574, 0.05121, 0.8382, 0.8059, 0.9209, 0.9398, 0.8933, 0.8922, 0.903, 0.906, 0.9069, 0.9069, 0.9069, 0.907, 0.9068, 0.9069, 0.9066, 0.9067, 0.9068, 0.9069, 0.9066, 0.9067, 0.4359, 0.4172, 0.3585, 0.2593, 0.2165, 0.2208, 0.08147, 0.07133, 0.4283, 0.4261, 0.4225, 0.4277, 0.4174, 0.4257, 0.4118, 0.4229, 0.4068, 0.4191, 0.4316, 0.4356, 0.4345, 0.4315, 0.4323, 0.4303, 0.429, 0.4289, 0.4281, 0.4235, 0.4164, 0.4092, 0.4024, 0.4169, 0.4222, 0.4282, 0.4296, 0.442, 0.4551, 0.4569, 0.4654, 0.4687, 0.3625, 0.3796, 0.4054, 0.4005, 0.3634, 0.4926, 0.63, 0.7404, 0.8011, 0.2458, 0.2657, 0.206, 0.1528, 0.2077, 0.5769, 0.7821, 0.8951, 0.9409, 0.108, 0.04934, 0.1448, 0.525, 0.6891, 0.7726, 0.8095, 0.08971, 0.002183, 0.05719, 0.31, 0.4202, 0.503, 0.5497, 0.5727, 0.07395, 0.07445, 0.1161, 0.2213, 0.1695, 0.1865, 0.1969, 0.1988, 0.1904, 0.06724, 0.08922, 0.1167, 0.1472, 0.02156, 0.004722, 0.001988, 0.02228, 0.4284, 0.4264, 0.4279, 0.06312, 0.08063, 0.05868, 0.007499, 0.7935, 0.823, 0.9053, 0.926, 0.8787, 0.8792, 0.8894, 0.8921, 0.8921, 0.8921, 0.8921, 0.8922, 0.8921, 0.892, 0.8918, 0.8918, 0.8921, 0.892, 0.8917, 0.8918]): _vg.add([_i], _w, 'REPLACE')
_vg = ob_cylinder001.vertex_groups.new(name='Bone.001')
for _i, _w in zip([0, 1, 2, 3, 4, 5, 6, 7, 8, 9, 10, 11, 12, 13, 14, 15, 16, 17, 18, 19, 20, 21, 22, 23, 24, 25, 26, 27, 28, 29, 30, 31, 32, 33, 34, 35, 36, 37, 38, 39, 40, 41, 42, 43, 44, 45, 46, 47, 48, 49, 56, 57, 64, 65, 66, 67, 69, 70, 71, 72, 73, 74, 75, 76, 77, 78, 79, 80, 81, 82, 83, 84, 85, 86, 87, 88, 89, 90, 91, 96, 97, 98, 99, 100, 183, 184, 185, 186, 239, 240, 243, 244, 245, 246, 259, 260, 261, 262, 263, 264, 265, 266, 267, 277, 278, 279, 280, 281, 282, 283, 284, 285, 286, 287, 288, 289, 290, 291, 292, 293, 294, 295, 296, 297, 298, 299, 300, 301, 302, 303, 304, 305, 306, 307, 308, 309, 310, 311, 312, 313, 314, 315, 316, 317, 318, 319, 320, 321, 322, 323, 324, 325, 326, 327, 328, 329, 330, 331, 332, 333, 334, 335, 336, 337, 338, 339, 340, 341, 342, 343, 344, 345, 346, 347, 348, 349, 350, 354, 355, 356, 357, 363, 364, 365, 366, 367, 441, 442, 447, 448, 449, 450, 451, 452, 453, 454, 459, 460, 461, 462, 463, 464, 465, 468, 471, 472, 473, 474, 495, 496, 497, 498, 499, 500, 501, 502, 503, 504, 505, 506, 507, 508, 509, 510, 511, 512, 513, 514], [0.2899, 0.29, 0.2958, 0.2926, 0.2904, 0.2997, 0.2911, 0.303, 0.2953, 0.3035, 0.2961, 0.3026, 0.2891, 0.2881, 0.287, 0.287, 0.2887, 0.288, 0.2897, 0.2902, 0.2804, 0.2888, 0.2974, 0.3052, 0.3083, 0.3064, 0.292, 0.2974, 0.2828, 0.2783, 0.1707, 0.1182, 0.2095, 0.2152, 0.2614, 0.2675, 0.2615, 0.3063, 0.195, 0.1248, 0.06439, 0.035, 0.06802, 0.06781, 0.08144, 0.09496, 0.2314, 0.2904, 0.1335, 0.07527, 0.05794, 0.1798, 0.005062, 0.02676, 0.04181, 0.1698, 0.01602, 0.09832, 0.1903, 0.06353, 0.04715, 0.0446, 0.05109, 0.2262, 0.3305, 0.2591, 0.2384, 0.1379, 0.1641, 0.1121, 0.08724, 0.06184, 0.03867, 0.2194, 0.2569, 0.2064, 0.1872, 0.05772, 0.08561, 0.1237, 0.13, 0.1216, 0.1075, 0.2894, 0.2896, 0.2924, 0.2916, 0.2894, 0.06359, 0.05653, 0.01948, 0.01495, 0.006563, 0.007015, 0.2871, 0.2971, 0.3191, 0.3671, 0.3895, 0.3873, 0.461, 0.2797, 0.1295, 0.2936, 0.2903, 0.2909, 0.2941, 0.2926, 0.2959, 0.2956, 0.2972, 0.301, 0.2968, 0.2902, 0.2872, 0.2876, 0.2913, 0.2886, 0.2923, 0.2896, 0.2931, 0.2956, 0.2924, 0.2925, 0.295, 0.3035, 0.2963, 0.293, 0.2942, 0.2964, 0.4169, 0.3598, 0.3239, 0.3137, 0.2678, 0.3272, 0.3518, 0.3875, 0.4531, 0.5584, 0.4169, 0.2835, 0.1793, 0.1098, 0.4563, 0.4919, 0.6416, 0.7449, 0.7625, 0.3901, 0.1876, 0.07966, 0.01522, 0.7047, 0.8846, 0.9778, 0.9973, 0.7782, 0.3884, 0.2016, 0.1036, 0.05405, 0.7301, 0.9182, 0.9761, 0.8813, 0.3007, 0.2176, 0.1302, 0.08144, 0.05712, 0.5577, 0.6294, 0.5771, 0.4084, 0.09705, 0.05369, 0.2938, 0.2703, 0.2193, 0.1518, 0.1267, 0.105, 0.06904, 0.006646, 0.2939, 0.293, 0.2939, 0.7969, 0.7831, 0.8174, 0.8612, 0.979, 0.9935, 0.9412, 0.9538, 0.1399, 0.1331, 0.02932, 0.03255, 0.006652, 0.1068, 0.09809, 0.01227, 0.09449, 0.3964, 0.3999, 0.06385, 0.1382, 0.1023, 0.06723, 0.03858, 0.07719, 0.07416, 0.07028, 0.06705, 0.06011, 0.0601, 0.06, 0.05995, 0.06005, 0.06006, 0.05963, 0.05958, 0.06003, 0.06003, 0.05963, 0.05958]): _vg.add([_i], _w, 'REPLACE')
_vg = ob_cylinder001.vertex_groups.new(name='Bone.002')
for _i, _w in zip([313, 447, 448, 449, 450, 453, 454, 455, 456, 457, 458, 459, 460, 461, 462, 463, 464, 465, 466, 467, 468, 469, 470, 471, 472, 473, 474, 475, 476, 477, 478, 479, 480, 481, 482, 483, 484, 485, 486, 487, 488, 489, 490, 491, 492, 493, 494], [0.008571, 0.1222, 0.118, 0.1139, 0.09952, 0.03932, 0.02016, 1.0, 1.0, 1.0, 1.0, 0.8472, 0.8559, 0.9571, 0.9552, 0.9696, 0.8855, 0.8966, 0.9738, 0.9858, 0.9685, 0.9838, 0.9944, 0.9053, 0.603, 0.5996, 0.936, 0.9996, 0.992, 0.9924, 0.9996, 0.9959, 0.9999, 0.9966, 0.9999, 0.9999, 0.9966, 0.9987, 1.0, 0.9997, 0.9871, 0.9933, 1.0, 1.0, 1.0, 1.0, 1.0]): _vg.add([_i], _w, 'REPLACE')
_vg = ob_cylinder001.vertex_groups.new(name='Bone.003')
for _i, _w in zip([0, 1, 2, 3, 4, 5, 6, 7, 8, 9, 10, 11, 12, 13, 14, 15, 16, 17, 18, 19, 20, 21, 22, 23, 24, 25, 26, 27, 28, 29, 30, 31, 32, 33, 34, 35, 36, 37, 38, 39, 40, 41, 42, 43, 44, 45, 46, 47, 48, 49, 50, 51, 52, 53, 55, 56, 57, 58, 59, 60, 61, 62, 63, 64, 65, 66, 67, 68, 69, 70, 71, 72, 73, 74, 75, 76, 77, 78, 79, 80, 81, 85, 86, 87, 88, 89, 96, 97, 98, 100, 183, 184, 185, 186, 191, 192, 193, 194, 195, 196, 197, 198, 203, 204, 205, 206, 207, 208, 209, 210, 211, 212, 213, 214, 215, 216, 217, 218, 221, 222, 232, 234, 239, 240, 241, 242, 243, 244, 245, 246, 247, 248, 249, 250, 251, 252, 253, 254, 255, 256, 257, 258, 259, 260, 261, 262, 263, 264, 265, 266, 267, 277, 278, 279, 280, 281, 282, 283, 284, 285, 286, 287, 288, 289, 290, 291, 292, 293, 294, 295, 296, 297, 298, 299, 300, 301, 302, 303, 304, 305, 306, 307, 308, 309, 310, 311, 312, 313, 314, 315, 316, 317, 318, 319, 320, 321, 327, 328, 335, 336, 337, 340, 341, 342, 343, 344, 345, 346, 347, 348, 349, 350, 351, 352, 353, 354, 355, 356, 357, 358, 359, 360, 363, 364, 365, 366, 367, 441, 442, 495, 496, 499, 500, 501, 502, 503, 504, 505, 506, 507, 508, 509, 510, 511, 512, 513, 514], [0.2742, 0.2743, 0.2739, 0.2735, 0.2751, 0.2751, 0.2784, 0.2777, 0.279, 0.2827, 0.2785, 0.2845, 0.2726, 0.2731, 0.2711, 0.2705, 0.2733, 0.2721, 0.274, 0.273, 0.2826, 0.2788, 0.2772, 0.2765, 0.2795, 0.2841, 0.2774, 0.2769, 0.2804, 0.2833, 0.3614, 0.4248, 0.322, 0.3092, 0.2614, 0.2611, 0.3505, 0.3241, 0.3888, 0.4614, 0.4254, 0.5765, 0.2822, 0.1738, 0.1029, 0.09159, 0.4966, 0.4578, 0.6558, 0.7668, 0.3724, 0.7595, 0.1682, 0.06638, 0.002074, 0.8896, 0.7058, 0.9841, 0.9974, 0.3718, 0.7575, 0.1893, 0.09668, 0.05096, 0.02323, 0.9066, 0.7171, 0.9645, 0.8531, 0.1947, 0.2546, 0.1177, 0.07443, 0.05287, 0.04513, 0.5008, 0.4364, 0.3532, 0.3065, 0.02861, 0.06864, 0.01156, 0.1805, 0.1806, 0.1376, 0.1023, 0.05781, 0.07288, 0.01532, 0.2741, 0.2723, 0.2749, 0.2753, 0.2753, 0.868, 0.8823, 0.9099, 0.9394, 0.9853, 0.9969, 0.97, 0.9752, 0.6259, 0.1971, 0.1905, 0.5663, 0.1774, 0.758, 0.1602, 0.7513, 0.1648, 0.9103, 0.07607, 0.9634, 0.3101, 0.8642, 0.2411, 0.8689, 0.01956, 0.02209, 0.06292, 0.02117, 0.09202, 0.1311, 0.05573, 0.01882, 0.06474, 0.06827, 0.06117, 0.05773, 0.0518, 0.05181, 0.05172, 0.05167, 0.05178, 0.05177, 0.05145, 0.0514, 0.05175, 0.05175, 0.05145, 0.0514, 0.2705, 0.2791, 0.3155, 0.3673, 0.3883, 0.3753, 0.31, 0.1672, 0.07662, 0.2715, 0.2765, 0.2796, 0.2716, 0.283, 0.2718, 0.2858, 0.2734, 0.2856, 0.2778, 0.2718, 0.2706, 0.271, 0.2707, 0.2722, 0.2708, 0.2743, 0.2714, 0.2676, 0.2756, 0.283, 0.2882, 0.287, 0.28, 0.2774, 0.2697, 0.2656, 0.1179, 0.1674, 0.205, 0.2101, 0.2552, 0.3024, 0.2577, 0.1921, 0.1249, 0.03714, 0.06524, 0.06893, 0.06887, 0.08145, 0.2899, 0.2303, 0.1346, 0.07754, 0.1789, 0.05929, 0.003585, 0.1574, 0.02479, 0.1652, 0.08851, 0.05928, 0.04227, 0.03898, 0.2207, 0.1364, 0.1274, 0.1793, 0.1505, 0.1341, 0.1134, 0.08826, 0.05496, 0.1561, 0.1508, 0.1531, 0.158, 0.08744, 0.06846, 0.03362, 0.08037, 0.08696, 0.09864, 0.09816, 0.2712, 0.2743, 0.2718, 0.05811, 0.06625, 0.0189, 0.02387, 0.01042, 0.01114, 0.001135, 0.001199, 0.00102, 0.0009323, 0.00107, 0.001133, 0.0004056, 0.0003023, 0.001037, 0.001071, 0.0003974, 0.0003091]): _vg.add([_i], _w, 'REPLACE')
_vg = ob_cylinder001.vertex_groups.new(name='Bone.004')
for _i, _w in zip([191, 192, 193, 194, 199, 200, 201, 202, 203, 204, 205, 206, 207, 208, 209, 210, 211, 212, 213, 214, 215, 216, 217, 218, 219, 220, 221, 222, 223, 224, 225, 226, 227, 228, 229, 230, 231, 232, 233, 234, 235, 236, 237, 238], [0.03134, 0.03865, 0.01107, 0.006595, 1.0, 1.0, 1.0, 0.9999, 0.3629, 0.7999, 0.8067, 0.4241, 0.821, 0.2357, 0.8385, 0.2443, 0.8348, 0.0888, 0.9238, 0.0227, 0.6894, 0.1341, 0.7586, 0.1297, 0.9983, 0.9982, 0.9647, 0.9635, 0.9794, 0.9994, 0.9993, 0.982, 0.9993, 0.9754, 0.9998, 0.9914, 0.9981, 0.937, 0.9997, 0.9643, 0.9998, 0.9999, 0.9999, 0.9999]): _vg.add([_i], _w, 'REPLACE')
_m = ob_cylinder001.modifiers.new('Armature', 'ARMATURE')
_m.object = ob_armature

# ---- collection membership
col_collection_1.objects.link(ob_armature)
col_collection_1.objects.link(ob_cylinder001)

# ---- scene / render settings (as saved in the file)
scene.frame_start = 1; scene.frame_end = 90; scene.frame_set(1)
scene.render.engine = 'BLENDER_EEVEE_NEXT'
scene.render.resolution_percentage = 50
scene.render.dither_intensity = 0.0
scene.cycles.use_denoising = False
scene.cycles.samples = 10
scene.cycles.sampling_pattern = 'TABULATED_SOBOL'
scene.cycles.light_sampling_threshold = 0.0
scene.cycles.use_adaptive_sampling = False
scene.cycles.use_light_tree = False
scene.cycles.blur_glossy = 0.0
scene.cycles.pixel_filter_type = 'GAUSSIAN'
scene.cycles.sample_clamp_indirect = 0.0
scene.view_settings.view_transform = 'Standard'
bpy.context.view_layer.update()

# ---- added for rendering (the .blend has no active camera and no usable light): camera, sun
cam_auto = bpy.data.cameras.new('AutoCamera')
cam_auto.lens = 50.0
cam_auto.sensor_width = 36.0
cam_auto.clip_end = 1000.0
ob_auto_camera = bpy.data.objects.new('AutoCamera', cam_auto)
scene.collection.objects.link(ob_auto_camera)
ob_auto_camera.location = (15.7449, -16.7269, 15.027)
ob_auto_camera.rotation_euler = (1.09748, -7.21219e-08, 0.694738)
scene.camera = ob_auto_camera
light_auto_sun = bpy.data.lights.new('AutoSun', 'SUN')
light_auto_sun.energy = 3.0
light_auto_sun.angle = 0.0523599
ob_auto_sun = bpy.data.objects.new('AutoSun', light_auto_sun)
scene.collection.objects.link(ob_auto_sun)
ob_auto_sun.rotation_euler = (0.872665, 0.174533, 0.523599)
bpy.context.view_layer.update()
